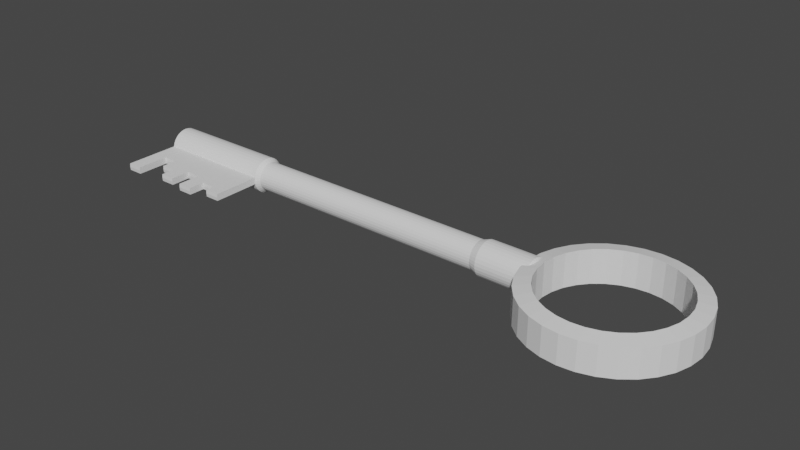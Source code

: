 # Source: key.blend  (saved by Blender 3.4.6; exported with 4.5.12 LTS)
import bpy
from mathutils import Matrix  # noqa: F401  (used for matrix-valued properties, if any)

bpy.ops.wm.read_factory_settings(use_empty=True)
scene = bpy.context.scene
scene.name = 'Scene'

# ---- collections
col_collection = bpy.data.collections.new('Collection'); scene.collection.children.link(col_collection)

# ---- world
world_world = bpy.data.worlds.new('World'); scene.world = world_world
world_world.use_nodes = True; world_world.node_tree.nodes.clear()
_N = world_world.node_tree.nodes; _L = world_world.node_tree.links
n0 = _N.new('ShaderNodeOutputWorld'); n0.name = 'World Output'; n0.location = (300, 300)
n1 = _N.new('ShaderNodeBackground'); n1.name = 'Background'; n1.location = (10, 300)
n1.inputs[0].default_value = (0.05088, 0.05088, 0.05088, 1.0)
_L.new(n1.outputs[0], n0.inputs[0])
n0.is_active_output = True
world_world.color = (0.05088, 0.05088, 0.05088)
world_world.use_sun_shadow = False
world_world.sun_shadow_jitter_overblur = 0.0

# ---- meshes
me_cylinder = bpy.data.meshes.new('Cylinder')
me_cylinder.from_pydata([(0.0, 1.0, -1.0), (0.0, 1.0, 1.0), (0.1951, 0.9808, -1.0), (0.1951, 0.9808, 1.0), (0.3827, 0.9239, -1.0), (0.3827, 0.9239, 1.0), (0.5556, 0.8315, -1.0), (0.5556, 0.8315, 1.0), (0.7071, 0.7071, -1.0), (0.7071, 0.7071, 1.0), (0.8315, 0.5556, -1.0), (0.8315, 0.5556, 1.0), (0.9239, 0.3827, -1.0), (0.9239, 0.3827, 1.0), (0.9808, 0.1951, -1.0), (0.9808, 0.1951, 1.0), (1.0, 0.0, -1.0), (1.0, 0.0, 1.0), (0.9808, -0.1951, -1.0), (0.9808, -0.1951, 1.0), (0.9239, -0.3827, -1.0), (0.9239, -0.3827, 1.0), (0.8315, -0.5556, -1.0), (0.8315, -0.5556, 1.0), (0.7071, -0.7071, -1.0), (0.7071, -0.7071, 1.0), (0.5556, -0.8315, -1.0), (0.5556, -0.8315, 1.0), (0.3827, -0.9239, -1.0), (0.3827, -0.9239, 1.0), (0.1951, -0.9808, -1.0), (0.1951, -0.9808, 1.0), (0.0, -1.0, -1.0), (0.0, -1.0, 1.0), (-0.1951, -0.9808, -1.0), (-0.1951, -0.9808, 1.0), (-0.3827, -0.9239, -1.0), (-0.3827, -0.9239, 1.0), (-0.5556, -0.8315, -1.0), (-0.5556, -0.8315, 1.0), (-0.7071, -0.7071, -1.0), (-0.7071, -0.7071, 1.0), (-0.8315, -0.5556, -1.0), (-0.8315, -0.5556, 1.0), (-0.9239, -0.3827, -1.0), (-0.9239, -0.3827, 1.0), (-0.9808, -0.1951, -1.0), (-0.9808, -0.1951, 1.0), (-1.0, 0.0, -1.0), (-1.0, 0.0, 1.0), (-0.9808, 0.1951, -1.0), (-0.9808, 0.1951, 1.0), (-0.9239, 0.3827, -1.0), (-0.9239, 0.3827, 1.0), (-0.8315, 0.5556, -1.0), (-0.8315, 0.5556, 1.0), (-0.7071, 0.7071, -1.0), (-0.7071, 0.7071, 1.0), (-0.5556, 0.8315, -1.0), (-0.5556, 0.8315, 1.0), (-0.3827, 0.9239, -1.0), (-0.3827, 0.9239, 1.0), (-0.1951, 0.9808, -1.0), (-0.1951, 0.9808, 1.0), (-1.937e-07, 1.0, -11.48), (0.1951, 0.9808, -11.48), (0.3827, 0.9239, -11.48), (0.5556, 0.8315, -11.48), (0.7071, 0.7071, -11.48), (0.8315, 0.5556, -11.48), (0.9239, 0.3827, -11.48), (0.9808, 0.1951, -11.48), (1.0, 0.0, -11.48), (0.9808, -0.1951, -11.48), (0.9239, -0.3827, -11.48), (0.8315, -0.5556, -11.48), (0.7071, -0.7071, -11.48), (0.5556, -0.8315, -11.48), (0.3827, -0.9239, -11.48), (0.1951, -0.9808, -11.48), (-1.937e-07, -1.0, -11.48), (-0.1951, -0.9808, -11.48), (-0.3827, -0.9239, -11.48), (-0.5556, -0.8315, -11.48), (-0.7071, -0.7071, -11.48), (-0.8315, -0.5556, -11.48), (-0.9239, -0.3827, -11.48), (-0.9808, -0.1951, -11.48), (-1.0, 0.0, -11.48), (-0.9808, 0.1951, -11.48), (-0.9239, 0.3827, -11.48), (-0.8315, 0.5556, -11.48), (-0.7071, 0.7071, -11.48), (-0.5556, 0.8315, -11.48), (-0.3827, 0.9239, -11.48), (-0.1951, 0.9808, -11.48), (-2.27e-07, 1.232, -11.75), (0.2403, 1.208, -11.75), (0.4714, 1.138, -11.75), (0.6844, 1.024, -11.75), (0.8711, 0.8711, -11.75), (1.024, 0.6844, -11.75), (1.138, 0.4714, -11.75), (1.208, 0.2403, -11.75), (1.232, 0.0, -11.75), (1.208, -0.2403, -11.75), (1.138, -0.4714, -11.75), (1.024, -0.6844, -11.75), (0.8711, -0.8711, -11.75), (0.6844, -1.024, -11.75), (0.4714, -1.138, -11.75), (0.2403, -1.208, -11.75), (-2.27e-07, -1.232, -11.75), (-0.2403, -1.208, -11.75), (-0.4714, -1.138, -11.75), (-0.6844, -1.024, -11.75), (-0.8711, -0.8711, -11.75), (-1.024, -0.6844, -11.75), (-1.138, -0.4714, -11.75), (-1.208, -0.2403, -11.75), (-1.232, 0.0, -11.75), (-1.208, 0.2403, -11.75), (-1.138, 0.4714, -11.75), (-1.024, 0.6844, -11.75), (-0.8711, 0.8711, -11.75), (-0.6844, 1.024, -11.75), (-0.4714, 1.138, -11.75), (-0.2403, 1.208, -11.75), (-4.356e-07, 1.232, -20.14), (0.2403, 1.208, -20.14), (0.4714, 1.138, -20.14), (0.6844, 1.024, -20.14), (0.8711, 0.8711, -20.14), (1.024, 0.6844, -20.14), (1.138, 0.4714, -20.14), (1.208, 0.2403, -20.14), (1.232, 0.0, -20.14), (1.208, -0.2403, -20.14), (1.138, -0.4714, -20.14), (1.024, -0.6844, -20.14), (0.8711, -0.8711, -20.14), (0.6844, -1.024, -20.14), (0.4714, -1.138, -20.14), (0.2403, -1.208, -20.14), (-4.356e-07, -1.232, -20.14), (-0.2403, -1.208, -20.14), (-0.4714, -1.138, -20.14), (-0.6844, -1.024, -20.14), (-0.8711, -0.8711, -20.14), (-1.024, -0.6844, -20.14), (-1.138, -0.4714, -20.14), (-1.208, -0.2403, -20.14), (-1.232, 0.0, -20.14), (-1.208, 0.2403, -20.14), (-1.138, 0.4714, -20.14), (-1.024, 0.6844, -20.14), (-0.8711, 0.8711, -20.14), (-0.6844, 1.024, -20.14), (-0.4714, 1.138, -20.14), (-0.2403, 1.208, -20.14), (-3.092e-07, 0.6694, -20.68), (0.1306, 0.6566, -20.68), (0.2562, 0.6185, -20.68), (0.3719, 0.5566, -20.68), (0.4734, 0.4734, -20.68), (0.5566, 0.3719, -20.68), (0.6185, 0.2562, -20.68), (0.6566, 0.1306, -20.68), (0.6694, 0.0, -20.68), (0.6566, -0.1306, -20.68), (0.6185, -0.2562, -20.68), (0.5566, -0.3719, -20.68), (0.4734, -0.4734, -20.68), (0.3719, -0.5566, -20.68), (0.2562, -0.6185, -20.68), (0.1306, -0.6566, -20.68), (-3.092e-07, -0.6694, -20.68), (-0.1306, -0.6566, -20.68), (-0.2562, -0.6185, -20.68), (-0.3719, -0.5566, -20.68), (-0.4734, -0.4734, -20.68), (-0.5566, -0.3719, -20.68), (-0.6185, -0.2562, -20.68), (-0.6566, -0.1306, -20.68), (-0.6694, 0.0, -20.68), (-0.6566, 0.1306, -20.68), (-0.6185, 0.2562, -20.68), (-0.5566, 0.3719, -20.68), (-0.4734, 0.4734, -20.68), (-0.3719, 0.5566, -20.68), (-0.2562, 0.6185, -20.68), (-0.1306, 0.6566, -20.68), (0.1951, 0.9808, 6.15), (9.499e-08, 1.0, 6.15), (0.3827, 0.9239, 6.15), (0.5556, 0.8315, 6.15), (0.7071, 0.7071, 6.15), (0.8315, 0.5556, 6.15), (0.9239, 0.3827, 6.15), (0.9808, 0.1951, 6.15), (1.0, 0.0, 6.15), (0.9808, -0.1951, 6.15), (0.9239, -0.3827, 6.15), (0.8315, -0.5556, 6.15), (0.7071, -0.7071, 6.15), (0.5556, -0.8315, 6.15), (0.3827, -0.9239, 6.15), (0.1951, -0.9808, 6.15), (9.499e-08, -1.0, 6.15), (-0.1951, -0.9808, 6.15), (-0.3827, -0.9239, 6.15), (-0.5556, -0.8315, 6.15), (-0.7071, -0.7071, 6.15), (-0.8315, -0.5556, 6.15), (-0.9239, -0.3827, 6.15), (-0.9808, -0.1951, 6.15), (-1.0, 0.0, 6.15), (-0.9808, 0.1951, 6.15), (-0.9239, 0.3827, 6.15), (-0.8315, 0.5556, 6.15), (-0.7071, 0.7071, 6.15), (-0.5556, 0.8315, 6.15), (-0.3827, 0.9239, 6.15), (-0.1951, 0.9808, 6.15), (0.2319, 1.166, 6.686), (4.809e-08, 1.189, 6.686), (0.4549, 1.098, 6.686), (0.6604, 0.9884, 6.686), (0.8406, 0.8406, 6.686), (0.9884, 0.6604, 6.686), (1.098, 0.4549, 6.686), (1.166, 0.2319, 6.686), (1.189, 0.0, 6.686), (1.166, -0.2319, 6.686), (1.098, -0.4549, 6.686), (0.9884, -0.6604, 6.686), (0.8406, -0.8406, 6.686), (0.6604, -0.9884, 6.686), (0.4549, -1.098, 6.686), (0.2319, -1.166, 6.686), (4.809e-08, -1.189, 6.686), (-0.2319, -1.166, 6.686), (-0.4549, -1.098, 6.686), (-0.6604, -0.9884, 6.686), (-0.8406, -0.8406, 6.686), (-0.9884, -0.6604, 6.686), (-1.098, -0.4549, 6.686), (-1.166, -0.2319, 6.686), (-1.189, 0.0, 6.686), (-1.166, 0.2319, 6.686), (-1.098, 0.4549, 6.686), (-0.9884, 0.6604, 6.686), (-0.8406, 0.8406, 6.686), (-0.6604, 0.9884, 6.686), (-0.4549, 1.098, 6.686), (-0.2319, 1.166, 6.686), (0.2349, 1.166, 10.06), (0.003026, 1.189, 10.06), (0.4579, 1.098, 10.06), (0.6634, 0.9884, 10.06), (0.8436, 0.8406, 10.06), (0.9914, 0.6604, 10.06), (1.101, 0.4549, 10.06), (1.169, 0.2319, 10.06), (1.192, 0.0, 10.06), (1.169, -0.2319, 10.06), (1.101, -0.4549, 10.06), (0.9914, -0.6604, 10.06), (0.8436, -0.8406, 10.06), (0.6634, -0.9884, 10.06), (0.4579, -1.098, 10.06), (0.2349, -1.166, 10.06), (0.003026, -1.189, 10.06), (-0.2289, -1.166, 10.06), (-0.4519, -1.098, 10.06), (-0.6574, -0.9884, 10.06), (-0.8375, -0.8406, 10.06), (-0.9854, -0.6604, 10.06), (-1.095, -0.4549, 10.07), (-1.163, -0.2319, 10.07), (-1.186, 0.0, 10.07), (-1.163, 0.2319, 10.07), (-1.095, 0.4549, 10.07), (-0.9854, 0.6604, 10.06), (-0.8375, 0.8406, 10.06), (-0.6574, 0.9884, 10.06), (-0.4519, 1.098, 10.06), (-0.2289, 1.166, 10.06), (0.1082, 0.5592, 10.58), (-0.003025, 0.5702, 10.58), (0.2152, 0.5268, 10.57), (0.3137, 0.4741, 10.57), (0.4001, 0.4032, 10.57), (0.471, 0.3168, 10.57), (0.5237, 0.2182, 10.57), (0.5562, 0.1112, 10.57), (0.5671, 1.241e-07, 10.57), (0.5562, -0.1112, 10.57), (0.5237, -0.2182, 10.57), (0.471, -0.3168, 10.57), (0.4001, -0.4032, 10.57), (0.3137, -0.4741, 10.57), (0.2152, -0.5268, 10.57), (0.1082, -0.5592, 10.58), (-0.003025, -0.5702, 10.58), (-0.1143, -0.5592, 10.58), (-0.2212, -0.5268, 10.58), (-0.3198, -0.4741, 10.58), (-0.4062, -0.4032, 10.58), (-0.4771, -0.3168, 10.58), (-0.5298, -0.2182, 10.58), (-0.5622, -0.1112, 10.58), (-0.5732, 1.241e-07, 10.58), (-0.5622, 0.1112, 10.58), (-0.5298, 0.2182, 10.58), (-0.4771, 0.3168, 10.58), (-0.4062, 0.4032, 10.58), (-0.3198, 0.4741, 10.58), (-0.2212, 0.5268, 10.58), (-0.1143, 0.5592, 10.58), (1.052, 5.602, 15.11), (-0.8844, 5.602, 15.12), (1.058, 5.496, 16.18), (-0.8785, 5.496, 16.2), (1.063, 5.181, 17.22), (-0.8727, 5.181, 17.23), (1.069, 4.67, 18.18), (-0.8674, 4.67, 18.19), (1.073, 3.982, 19.02), (-0.8628, 3.982, 19.03), (1.077, 3.144, 19.7), (-0.859, 3.144, 19.72), (1.08, 2.188, 20.22), (-0.8562, 2.188, 20.23), (1.082, 1.15, 20.53), (-0.8544, 1.15, 20.54), (1.082, 0.07145, 20.64), (-0.8538, 0.07145, 20.65), (1.082, -1.008, 20.53), (-0.8544, -1.008, 20.54), (1.08, -2.045, 20.22), (-0.8562, -2.045, 20.23), (1.077, -3.001, 19.7), (-0.859, -3.001, 19.72), (1.073, -3.84, 19.02), (-0.8628, -3.84, 19.03), (1.069, -4.527, 18.18), (-0.8674, -4.527, 18.19), (1.063, -5.038, 17.22), (-0.8727, -5.038, 17.23), (1.058, -5.353, 16.18), (-0.8785, -5.353, 16.2), (1.052, -5.46, 15.11), (-0.8844, -5.46, 15.12), (1.046, -5.353, 14.03), (-0.8904, -5.353, 14.04), (1.04, -5.038, 12.99), (-0.8962, -5.038, 13.0), (1.035, -4.527, 12.03), (-0.9015, -4.527, 12.04), (1.03, -3.84, 11.2), (-0.9061, -3.84, 11.21), (1.026, -3.001, 10.51), (-0.9099, -3.001, 10.52), (1.023, -2.045, 9.996), (-0.9127, -2.045, 10.01), (1.022, -1.008, 9.681), (-0.9145, -1.008, 9.692), (1.021, 0.07145, 9.575), (-0.9151, 0.07145, 9.586), (1.022, 1.15, 9.681), (-0.9145, 1.15, 9.692), (1.023, 2.188, 9.996), (-0.9127, 2.188, 10.01), (1.026, 3.144, 10.51), (-0.9099, 3.144, 10.52), (1.03, 3.982, 11.2), (-0.9061, 3.982, 11.21), (1.035, 4.67, 12.03), (-0.9015, 4.67, 12.04), (1.04, 5.181, 12.99), (-0.8962, 5.181, 13.0), (1.046, 5.496, 14.03), (-0.8904, 5.496, 14.04), (0.2403, -5.128, -20.14), (-4.356e-07, -5.151, -20.14), (-0.2403, -5.128, -20.14), (-1.232, 0.0, -15.95), (-1.208, -0.2403, -15.95), (1.024, -0.6844, -15.95), (1.138, -0.4714, -15.95), (-1.208, 0.2403, -15.95), (0.8711, -0.8711, -15.95), (-1.138, 0.4714, -15.95), (0.6844, -1.024, -15.95), (-1.024, 0.6844, -15.95), (0.4714, -1.138, -15.95), (0.2403, 1.208, -15.95), (-3.313e-07, 1.232, -15.95), (-0.8711, 0.8711, -15.95), (0.2403, -1.208, -15.95), (0.4714, 1.138, -15.95), (-0.6844, 1.024, -15.95), (0.6844, 1.024, -15.95), (-0.4714, 1.138, -15.95), (-0.2403, -1.208, -15.95), (0.8711, 0.8711, -15.95), (-0.2403, 1.208, -15.95), (-0.4714, -1.138, -15.95), (1.024, 0.6844, -15.95), (-0.6844, -1.024, -15.95), (1.138, 0.4714, -15.95), (-0.8711, -0.8711, -15.95), (1.208, 0.2403, -15.95), (-1.024, -0.6844, -15.95), (1.232, 0.0, -15.95), (-1.138, -0.4714, -15.95), (1.208, -0.2403, -15.95), (-1.232, 0.0, -18.04), (1.024, -0.6844, -18.04), (-1.208, 0.2403, -18.04), (0.8711, -0.8711, -18.04), (-1.138, 0.4714, -18.04), (0.6844, -1.024, -18.04), (-1.024, 0.6844, -18.04), (0.4714, -1.138, -18.04), (0.2403, 1.208, -18.04), (-0.8711, 0.8711, -18.04), (0.2403, -1.208, -18.04), (0.4714, 1.138, -18.04), (-0.6844, 1.024, -18.04), (0.6844, 1.024, -18.04), (-0.4714, 1.138, -18.04), (-0.2403, -1.208, -18.04), (0.8711, 0.8711, -18.04), (-0.2403, 1.208, -18.04), (-0.4714, -1.138, -18.04), (1.024, 0.6844, -18.04), (-0.6844, -1.024, -18.04), (1.138, 0.4714, -18.04), (-0.8711, -0.8711, -18.04), (1.208, 0.2403, -18.04), (-1.024, -0.6844, -18.04), (1.232, 0.0, -18.04), (-1.138, -0.4714, -18.04), (1.208, -0.2403, -18.04), (-1.208, -0.2403, -18.04), (1.138, -0.4714, -18.04), (-3.835e-07, 1.232, -18.04), (-1.232, 0.0, -19.09), (1.024, -0.6844, -19.09), (-1.208, 0.2403, -19.09), (0.8711, -0.8711, -19.09), (-1.138, 0.4714, -19.09), (0.6844, -1.024, -19.09), (-1.024, 0.6844, -19.09), (0.4714, -1.138, -19.09), (0.2403, 1.208, -19.09), (-0.8711, 0.8711, -19.09), (0.2403, -1.208, -19.09), (0.4714, 1.138, -19.09), (-0.6844, 1.024, -19.09), (0.6844, 1.024, -19.09), (-0.4714, 1.138, -19.09), (-0.2403, -1.208, -19.09), (0.8711, 0.8711, -19.09), (-0.2403, 1.208, -19.09), (-0.4714, -1.138, -19.09), (1.024, 0.6844, -19.09), (-0.6844, -1.024, -19.09), (1.138, 0.4714, -19.09), (-0.8711, -0.8711, -19.09), (1.208, 0.2403, -19.09), (-1.024, -0.6844, -19.09), (1.232, 0.0, -19.09), (-1.138, -0.4714, -19.09), (1.208, -0.2403, -19.09), (0.2403, -5.128, -19.09), (-4.095e-07, -5.151, -19.09), (-0.2403, -5.128, -19.09), (-1.208, -0.2403, -19.09), (1.138, -0.4714, -19.09), (-4.095e-07, 1.232, -19.09), (-1.208, -0.2403, -16.99), (1.138, -0.4714, -16.99), (-3.574e-07, 1.232, -16.99), (-1.232, 0.0, -16.99), (1.024, -0.6844, -16.99), (-1.208, 0.2403, -16.99), (0.8711, -0.8711, -16.99), (-1.138, 0.4714, -16.99), (0.6844, -1.024, -16.99), (-1.024, 0.6844, -16.99), (0.4714, -1.138, -16.99), (0.2403, 1.208, -16.99), (-0.8711, 0.8711, -16.99), (0.2403, -1.208, -16.99), (0.4714, 1.138, -16.99), (-0.6844, 1.024, -16.99), (0.6844, 1.024, -16.99), (-0.4714, 1.138, -16.99), (-0.2403, -1.208, -16.99), (0.8711, 0.8711, -16.99), (-0.2403, 1.208, -16.99), (-0.4714, -1.138, -16.99), (1.024, 0.6844, -16.99), (-0.6844, -1.024, -16.99), (1.138, 0.4714, -16.99), (-0.8711, -0.8711, -16.99), (1.208, 0.2403, -16.99), (-1.024, -0.6844, -16.99), (1.232, 0.0, -16.99), (-1.138, -0.4714, -16.99), (1.208, -0.2403, -16.99), (-1.208, -0.2403, -13.85), (1.138, -0.4714, -13.85), (-2.791e-07, 1.232, -13.85), (-1.232, 0.0, -13.85), (1.024, -0.6844, -13.85), (-1.208, 0.2403, -13.85), (0.8711, -0.8711, -13.85), (-1.138, 0.4714, -13.85), (0.6844, -1.024, -13.85), (-1.024, 0.6844, -13.85), (0.4714, -1.138, -13.85), (0.2403, 1.208, -13.85), (-0.8711, 0.8711, -13.85), (0.2403, -1.208, -13.85), (0.4714, 1.138, -13.85), (-0.6844, 1.024, -13.85), (0.6844, 1.024, -13.85), (-0.4714, 1.138, -13.85), (-0.2403, -1.208, -13.85), (0.8711, 0.8711, -13.85), (-0.2403, 1.208, -13.85), (-0.4714, -1.138, -13.85), (1.024, 0.6844, -13.85), (-0.6844, -1.024, -13.85), (1.138, 0.4714, -13.85), (-0.8711, -0.8711, -13.85), (1.208, 0.2403, -13.85), (-1.024, -0.6844, -13.85), (1.232, 0.0, -13.85), (-1.138, -0.4714, -13.85), (1.208, -0.2403, -13.85), (0.2403, -5.128, -13.85), (-2.791e-07, -5.151, -13.85), (-0.2403, -5.128, -13.85), (-1.232, 0.0, -14.9), (1.024, -0.6844, -14.9), (-1.208, 0.2403, -14.9), (0.8711, -0.8711, -14.9), (-1.138, 0.4714, -14.9), (0.6844, -1.024, -14.9), (-1.024, 0.6844, -14.9), (0.4714, -1.138, -14.9), (0.2403, 1.208, -14.9), (-0.8711, 0.8711, -14.9), (0.2403, -1.208, -14.9), (0.4714, 1.138, -14.9), (-0.6844, 1.024, -14.9), (0.6844, 1.024, -14.9), (-0.4714, 1.138, -14.9), (-0.2403, -1.208, -14.9), (0.8711, 0.8711, -14.9), (-0.2403, 1.208, -14.9), (-0.4714, -1.138, -14.9), (1.024, 0.6844, -14.9), (-0.6844, -1.024, -14.9), (1.138, 0.4714, -14.9), (-0.8711, -0.8711, -14.9), (1.208, 0.2403, -14.9), (-1.024, -0.6844, -14.9), (1.232, 0.0, -14.9), (-1.138, -0.4714, -14.9), (1.208, -0.2403, -14.9), (0.2403, -5.128, -14.9), (-3.052e-07, -5.151, -14.9), (-0.2403, -5.128, -14.9), (-1.208, -0.2403, -14.9), (1.138, -0.4714, -14.9), (-3.052e-07, 1.232, -14.9), (-1.208, -0.2403, -12.8), (1.138, -0.4714, -12.8), (-2.531e-07, 1.232, -12.8), (-1.232, 0.0, -12.8), (1.024, -0.6844, -12.8), (-1.208, 0.2403, -12.8), (0.8711, -0.8711, -12.8), (-1.138, 0.4714, -12.8), (0.6844, -1.024, -12.8), (-1.024, 0.6844, -12.8), (0.4714, -1.138, -12.8), (0.2403, 1.208, -12.8), (-0.8711, 0.8711, -12.8), (0.2403, -1.208, -12.8), (0.4714, 1.138, -12.8), (-0.6844, 1.024, -12.8), (0.6844, 1.024, -12.8), (-0.4714, 1.138, -12.8), (-0.2403, -1.208, -12.8), (0.8711, 0.8711, -12.8), (-0.2403, 1.208, -12.8), (-0.4714, -1.138, -12.8), (1.024, 0.6844, -12.8), (-0.6844, -1.024, -12.8), (1.138, 0.4714, -12.8), (-0.8711, -0.8711, -12.8), (1.208, 0.2403, -12.8), (-1.024, -0.6844, -12.8), (1.232, 0.0, -12.8), (-1.138, -0.4714, -12.8), (1.208, -0.2403, -12.8), (0.2403, 1.08, -18.04), (0.2403, -2.84, -18.04), (-0.2403, -2.84, -18.04), (-3.835e-07, -2.863, -18.04), (-0.2403, 1.08, -18.04), (0.2403, 1.08, -19.09), (-0.2403, 1.08, -19.09), (0.2403, -2.84, -19.09), (-4.095e-07, -2.863, -19.09), (-0.2403, -2.84, -19.09), (0.2403, 0.003762, -16.99), (0.2403, 0.003762, -18.04), (-0.2403, 0.003762, -16.99), (-0.2403, 0.003762, -18.04), (0.2403, -3.916, -16.99), (0.2403, -3.916, -18.04), (-3.574e-07, -3.939, -16.99), (-3.835e-07, -3.939, -18.04), (-0.2403, -3.916, -16.99), (-0.2403, -3.916, -18.04), (0.2403, -0.9478, -15.95), (0.2403, -4.867, -15.95), (-0.2403, -4.867, -15.95), (-3.313e-07, -4.891, -15.95), (-0.2403, -0.9478, -15.95), (0.2403, -0.9478, -16.99), (-0.2403, -0.9478, -16.99), (0.2403, -4.867, -16.99), (-3.574e-07, -4.891, -16.99), (-0.2403, -4.867, -16.99), (-3.574e-07, -3.679, -16.99), (0.2403, -3.655, -16.99), (-0.2403, -3.655, -16.99), (0.2403, 0.4378, -14.9), (0.2403, 0.4378, -15.95), (-0.2403, 0.4378, -14.9), (-0.2403, 0.4378, -15.95), (0.2403, -3.482, -14.9), (0.2403, -3.482, -15.95), (-3.052e-07, -3.505, -14.9), (-3.313e-07, -3.505, -15.95), (-0.2403, -3.482, -14.9), (-0.2403, -3.482, -15.95), (-3.313e-07, -3.245, -15.95), (-0.2403, -3.221, -15.95), (0.2403, -3.221, -15.95), (0.2403, -0.6927, -11.75), (-2.27e-07, -0.7163, -11.75), (-0.2403, -0.6927, -11.75), (0.2403, -4.612, -11.75), (-2.27e-07, -4.636, -11.75), (-0.2403, -4.612, -11.75), (0.2403, -0.6927, -12.8), (-0.2403, -0.6927, -12.8), (0.2403, -4.612, -12.8), (-2.531e-07, -4.636, -12.8), (-0.2403, -4.612, -12.8), (-2.531e-07, -4.019, -12.8), (-2.531e-07, -3.503, -12.8), (0.2403, -3.48, -12.8), (0.2403, -3.995, -12.8), (0.2403, -0.07578, -12.8), (0.2403, -0.07578, -13.85), (-0.2403, -0.07578, -12.8), (-0.2403, -0.07578, -13.85), (0.2403, -3.995, -13.85), (-2.791e-07, -4.019, -13.85), (-0.2403, -3.995, -12.8), (-0.2403, -3.995, -13.85), (-0.2403, -3.48, -12.8), (1.247, 4.545, 15.1), (1.252, 4.459, 15.98), (1.256, 4.204, 16.82), (1.261, 3.791, 17.59), (1.265, 3.235, 18.27), (1.268, 2.557, 18.82), (1.27, 1.783, 19.24), (1.271, 0.9442, 19.49), (1.272, 0.07145, 19.58), (1.271, -0.8013, 19.49), (1.27, -1.64, 19.24), (1.268, -2.414, 18.82), (1.265, -3.092, 18.27), (1.261, -3.648, 17.59), (1.256, -4.061, 16.82), (1.252, -4.316, 15.98), (1.247, -4.402, 15.1), (1.242, -4.316, 14.23), (1.238, -4.061, 13.39), (1.233, -3.648, 12.62), (1.229, -3.092, 11.94), (1.226, -2.414, 11.39), (1.224, -1.64, 10.97), (1.223, -0.8013, 10.72), (1.222, 0.07145, 10.63), (1.223, 0.9442, 10.72), (1.224, 1.783, 10.97), (1.226, 2.557, 11.39), (1.229, 3.235, 11.94), (1.233, 3.791, 12.62), (1.238, 4.204, 13.39), (1.242, 4.459, 14.23), (-1.075, 4.459, 15.99), (-1.08, 4.545, 15.12), (-1.07, 4.204, 16.83), (-1.066, 3.791, 17.6), (-1.062, 3.235, 18.28), (-1.059, 2.557, 18.84), (-1.057, 1.783, 19.25), (-1.055, 0.9442, 19.51), (-1.055, 0.07145, 19.59), (-1.055, -0.8013, 19.51), (-1.057, -1.64, 19.25), (-1.059, -2.414, 18.84), (-1.062, -3.092, 18.28), (-1.066, -3.648, 17.6), (-1.07, -4.061, 16.83), (-1.075, -4.316, 15.99), (-1.08, -4.402, 15.12), (-1.085, -4.316, 14.25), (-1.089, -4.061, 13.41), (-1.093, -3.648, 12.63), (-1.097, -3.092, 11.95), (-1.1, -2.414, 11.4), (-1.103, -1.64, 10.98), (-1.104, -0.8013, 10.73), (-1.104, 0.07145, 10.64), (-1.104, 0.9442, 10.73), (-1.103, 1.783, 10.98), (-1.1, 2.557, 11.4), (-1.097, 3.235, 11.95), (-1.093, 3.791, 12.63), (-1.089, 4.204, 13.41), (-1.085, 4.459, 14.25)], [], [(0, 1, 3, 2), (2, 3, 5, 4), (4, 5, 7, 6), (6, 7, 9, 8), (8, 9, 11, 10), (10, 11, 13, 12), (12, 13, 15, 14), (14, 15, 17, 16), (16, 17, 19, 18), (18, 19, 21, 20), (20, 21, 23, 22), (22, 23, 25, 24), (24, 25, 27, 26), (26, 27, 29, 28), (28, 29, 31, 30), (30, 31, 33, 32), (32, 33, 35, 34), (34, 35, 37, 36), (36, 37, 39, 38), (38, 39, 41, 40), (40, 41, 43, 42), (42, 43, 45, 44), (44, 45, 47, 46), (46, 47, 49, 48), (48, 49, 51, 50), (50, 51, 53, 52), (52, 53, 55, 54), (54, 55, 57, 56), (56, 57, 59, 58), (58, 59, 61, 60), (61, 59, 221, 222), (60, 61, 63, 62), (62, 63, 1, 0), (12, 14, 71, 70), (67, 68, 100, 99), (30, 32, 80, 79), (48, 50, 89, 88), (4, 6, 67, 66), (22, 24, 76, 75), (40, 42, 85, 84), (58, 60, 94, 93), (14, 16, 72, 71), (32, 34, 81, 80), (50, 52, 90, 89), (6, 8, 68, 67), (24, 26, 77, 76), (42, 44, 86, 85), (60, 62, 95, 94), (16, 18, 73, 72), (34, 36, 82, 81), (52, 54, 91, 90), (8, 10, 69, 68), (26, 28, 78, 77), (44, 46, 87, 86), (0, 2, 65, 64), (62, 0, 64, 95), (18, 20, 74, 73), (36, 38, 83, 82), (54, 56, 92, 91), (10, 12, 70, 69), (28, 30, 79, 78), (46, 48, 88, 87), (2, 4, 66, 65), (20, 22, 75, 74), (38, 40, 84, 83), (56, 58, 93, 92), (480, 449, 152, 151), (94, 95, 127, 126), (81, 82, 114, 113), (68, 69, 101, 100), (95, 64, 96, 127), (82, 83, 115, 114), (69, 70, 102, 101), (83, 84, 116, 115), (70, 71, 103, 102), (84, 85, 117, 116), (71, 72, 104, 103), (85, 86, 118, 117), (72, 73, 105, 104), (86, 87, 119, 118), (73, 74, 106, 105), (87, 88, 120, 119), (74, 75, 107, 106), (88, 89, 121, 120), (75, 76, 108, 107), (89, 90, 122, 121), (76, 77, 109, 108), (90, 91, 123, 122), (77, 78, 110, 109), (64, 65, 97, 96), (91, 92, 124, 123), (78, 79, 111, 110), (65, 66, 98, 97), (92, 93, 125, 124), (79, 80, 112, 111), (66, 67, 99, 98), (93, 94, 126, 125), (80, 81, 113, 112), (154, 155, 187, 186), (481, 450, 139, 138), (449, 451, 153, 152), (450, 452, 140, 139), (451, 453, 154, 153), (452, 454, 141, 140), (453, 455, 155, 154), (454, 456, 142, 141), (482, 457, 129, 128), (455, 458, 156, 155), (456, 459, 143, 142), (457, 460, 130, 129), (458, 461, 157, 156), (464, 145, 386, 479), (460, 462, 131, 130), (461, 463, 158, 157), (144, 143, 384, 385), (462, 465, 132, 131), (463, 466, 159, 158), (464, 467, 146, 145), (465, 468, 133, 132), (466, 482, 128, 159), (467, 469, 147, 146), (468, 470, 134, 133), (469, 471, 148, 147), (470, 472, 135, 134), (471, 473, 149, 148), (472, 474, 136, 135), (473, 475, 150, 149), (474, 476, 137, 136), (475, 480, 151, 150), (476, 481, 138, 137), (160, 161, 162, 163, 164, 165, 166, 167, 168, 169, 170, 171, 172, 173, 174, 175, 176, 177, 178, 179, 180, 181, 182, 183, 184, 185, 186, 187, 188, 189, 190, 191), (141, 142, 174, 173), (128, 129, 161, 160), (155, 156, 188, 187), (142, 143, 175, 174), (129, 130, 162, 161), (156, 157, 189, 188), (143, 144, 176, 175), (130, 131, 163, 162), (157, 158, 190, 189), (144, 145, 177, 176), (131, 132, 164, 163), (158, 159, 191, 190), (145, 146, 178, 177), (132, 133, 165, 164), (159, 128, 160, 191), (146, 147, 179, 178), (133, 134, 166, 165), (147, 148, 180, 179), (134, 135, 167, 166), (148, 149, 181, 180), (135, 136, 168, 167), (149, 150, 182, 181), (136, 137, 169, 168), (150, 151, 183, 182), (137, 138, 170, 169), (151, 152, 184, 183), (138, 139, 171, 170), (152, 153, 185, 184), (139, 140, 172, 171), (153, 154, 186, 185), (140, 141, 173, 172), (198, 197, 229, 230), (17, 15, 199, 200), (35, 33, 208, 209), (53, 51, 217, 218), (9, 7, 195, 196), (27, 25, 204, 205), (45, 43, 213, 214), (63, 61, 222, 223), (19, 17, 200, 201), (37, 35, 209, 210), (55, 53, 218, 219), (11, 9, 196, 197), (29, 27, 205, 206), (47, 45, 214, 215), (3, 1, 193, 192), (1, 63, 223, 193), (21, 19, 201, 202), (39, 37, 210, 211), (57, 55, 219, 220), (13, 11, 197, 198), (31, 29, 206, 207), (49, 47, 215, 216), (5, 3, 192, 194), (23, 21, 202, 203), (41, 39, 211, 212), (59, 57, 220, 221), (15, 13, 198, 199), (33, 31, 207, 208), (51, 49, 216, 217), (7, 5, 194, 195), (25, 23, 203, 204), (43, 41, 212, 213), (233, 232, 264, 265), (212, 211, 243, 244), (199, 198, 230, 231), (213, 212, 244, 245), (200, 199, 231, 232), (214, 213, 245, 246), (201, 200, 232, 233), (215, 214, 246, 247), (202, 201, 233, 234), (216, 215, 247, 248), (203, 202, 234, 235), (217, 216, 248, 249), (204, 203, 235, 236), (218, 217, 249, 250), (205, 204, 236, 237), (219, 218, 250, 251), (206, 205, 237, 238), (192, 193, 225, 224), (220, 219, 251, 252), (207, 206, 238, 239), (194, 192, 224, 226), (221, 220, 252, 253), (208, 207, 239, 240), (195, 194, 226, 227), (222, 221, 253, 254), (209, 208, 240, 241), (196, 195, 227, 228), (223, 222, 254, 255), (210, 209, 241, 242), (197, 196, 228, 229), (193, 223, 255, 225), (211, 210, 242, 243), (268, 267, 299, 300), (247, 246, 278, 279), (234, 233, 265, 266), (248, 247, 279, 280), (235, 234, 266, 267), (249, 248, 280, 281), (236, 235, 267, 268), (250, 249, 281, 282), (237, 236, 268, 269), (251, 250, 282, 283), (238, 237, 269, 270), (224, 225, 257, 256), (252, 251, 283, 284), (239, 238, 270, 271), (226, 224, 256, 258), (253, 252, 284, 285), (240, 239, 271, 272), (227, 226, 258, 259), (254, 253, 285, 286), (241, 240, 272, 273), (228, 227, 259, 260), (255, 254, 286, 287), (242, 241, 273, 274), (229, 228, 260, 261), (225, 255, 287, 257), (243, 242, 274, 275), (230, 229, 261, 262), (244, 243, 275, 276), (231, 230, 262, 263), (245, 244, 276, 277), (232, 231, 263, 264), (246, 245, 277, 278), (288, 289, 319, 318, 317, 316, 315, 314, 313, 312, 311, 310, 309, 308, 307, 306, 305, 304, 303, 302, 301, 300, 299, 298, 297, 296, 295, 294, 293, 292, 291, 290), (282, 281, 313, 314), (269, 268, 300, 301), (283, 282, 314, 315), (270, 269, 301, 302), (256, 257, 289, 288), (284, 283, 315, 316), (271, 270, 302, 303), (258, 256, 288, 290), (285, 284, 316, 317), (272, 271, 303, 304), (259, 258, 290, 291), (286, 285, 317, 318), (273, 272, 304, 305), (260, 259, 291, 292), (287, 286, 318, 319), (274, 273, 305, 306), (261, 260, 292, 293), (257, 287, 319, 289), (275, 274, 306, 307), (262, 261, 293, 294), (276, 275, 307, 308), (263, 262, 294, 295), (277, 276, 308, 309), (264, 263, 295, 296), (278, 277, 309, 310), (265, 264, 296, 297), (279, 278, 310, 311), (266, 265, 297, 298), (280, 279, 311, 312), (267, 266, 298, 299), (281, 280, 312, 313), (320, 321, 323, 322), (322, 323, 325, 324), (324, 325, 327, 326), (326, 327, 329, 328), (328, 329, 331, 330), (330, 331, 333, 332), (332, 333, 335, 334), (334, 335, 337, 336), (336, 337, 339, 338), (338, 339, 341, 340), (340, 341, 343, 342), (342, 343, 345, 344), (344, 345, 347, 346), (346, 347, 349, 348), (348, 349, 351, 350), (350, 351, 353, 352), (352, 353, 355, 354), (354, 355, 357, 356), (356, 357, 359, 358), (358, 359, 361, 360), (360, 361, 363, 362), (362, 363, 365, 364), (364, 365, 367, 366), (366, 367, 369, 368), (368, 369, 371, 370), (370, 371, 373, 372), (372, 373, 375, 374), (374, 375, 377, 376), (376, 377, 379, 378), (378, 379, 381, 380), (325, 323, 715, 717), (380, 381, 383, 382), (382, 383, 321, 320), (358, 360, 703, 702), (477, 478, 385, 384), (478, 479, 386, 385), (111, 112, 660, 659), (145, 144, 385, 386), (636, 634, 658, 656), (577, 578, 654, 652), (575, 580, 390, 417), (574, 579, 388, 416), (573, 575, 417, 415), (572, 574, 416, 414), (571, 573, 415, 413), (570, 572, 414, 412), (569, 571, 413, 411), (568, 570, 412, 410), (567, 569, 411, 409), (566, 568, 410, 408), (565, 581, 398, 407), (564, 567, 409, 406), (563, 566, 408, 405), (562, 565, 407, 404), (561, 564, 406, 403), (560, 562, 404, 402), (559, 561, 403, 401), (557, 560, 402, 399), (556, 559, 401, 397), (555, 558, 400, 396), (554, 557, 399, 395), (581, 556, 397, 398), (553, 555, 396, 394), (552, 554, 395, 393), (551, 553, 394, 392), (550, 552, 393, 391), (549, 551, 392, 389), (548, 550, 391, 387), (580, 549, 389, 390), (579, 548, 387, 388), (400, 558, 646, 647), (513, 484, 447, 445), (512, 483, 446, 444), (511, 513, 445, 443), (510, 512, 444, 442), (509, 511, 443, 441), (508, 510, 442, 440), (507, 509, 441, 439), (506, 508, 440, 438), (505, 507, 439, 437), (504, 506, 438, 436), (503, 485, 448, 435), (502, 505, 437, 434), (501, 504, 436, 433), (500, 503, 435, 432), (499, 502, 434, 431), (498, 500, 432, 430), (497, 499, 431, 429), (495, 498, 430, 427), (494, 497, 429, 426), (493, 496, 428, 425), (492, 495, 427, 424), (485, 494, 426, 448), (491, 493, 425, 423), (490, 492, 424, 422), (489, 491, 423, 421), (488, 490, 422, 420), (487, 489, 421, 419), (486, 488, 420, 418), (484, 487, 419, 447), (483, 486, 418, 446), (143, 459, 477, 384), (477, 459, 618, 620), (445, 447, 481, 476), (444, 446, 480, 475), (443, 445, 476, 474), (442, 444, 475, 473), (441, 443, 474, 472), (440, 442, 473, 471), (439, 441, 472, 470), (438, 440, 471, 469), (437, 439, 470, 468), (436, 438, 469, 467), (435, 448, 482, 466), (434, 437, 468, 465), (433, 436, 467, 464), (432, 435, 466, 463), (431, 434, 465, 462), (430, 432, 463, 461), (429, 431, 462, 460), (459, 428, 613, 618), (427, 430, 461, 458), (426, 429, 460, 457), (425, 428, 459, 456), (424, 427, 458, 455), (448, 426, 457, 482), (423, 425, 456, 454), (422, 424, 455, 453), (421, 423, 454, 452), (420, 422, 453, 451), (419, 421, 452, 450), (418, 420, 451, 449), (447, 419, 450, 481), (446, 418, 449, 480), (388, 387, 486, 483), (390, 389, 487, 484), (387, 391, 488, 486), (389, 392, 489, 487), (391, 393, 490, 488), (392, 394, 491, 489), (393, 395, 492, 490), (394, 396, 493, 491), (398, 397, 494, 485), (395, 399, 495, 492), (396, 400, 496, 493), (397, 401, 497, 494), (399, 402, 498, 495), (405, 501, 639, 637), (401, 403, 499, 497), (402, 404, 500, 498), (403, 406, 502, 499), (404, 407, 503, 500), (405, 408, 504, 501), (406, 409, 505, 502), (407, 398, 485, 503), (408, 410, 506, 504), (409, 411, 507, 505), (410, 412, 508, 506), (411, 413, 509, 507), (412, 414, 510, 508), (413, 415, 511, 509), (414, 416, 512, 510), (415, 417, 513, 511), (416, 388, 483, 512), (417, 390, 484, 513), (629, 627, 644, 643), (428, 496, 623, 624), (582, 585, 517, 514), (583, 586, 518, 515), (585, 587, 519, 517), (586, 588, 520, 518), (587, 589, 521, 519), (588, 590, 522, 520), (589, 591, 523, 521), (590, 592, 524, 522), (584, 593, 525, 516), (591, 594, 526, 523), (592, 595, 527, 524), (593, 596, 528, 525), (594, 597, 529, 526), (596, 598, 530, 528), (597, 599, 531, 529), (598, 601, 533, 530), (599, 602, 534, 531), (600, 603, 535, 532), (601, 604, 536, 533), (602, 584, 516, 534), (603, 605, 537, 535), (604, 606, 538, 536), (605, 607, 539, 537), (606, 608, 540, 538), (607, 609, 541, 539), (608, 610, 542, 540), (609, 611, 543, 541), (610, 612, 544, 542), (611, 582, 514, 543), (612, 583, 515, 544), (547, 546, 679, 681), (558, 527, 545, 576), (635, 636, 656, 657), (514, 517, 548, 579), (515, 518, 549, 580), (517, 519, 550, 548), (518, 520, 551, 549), (519, 521, 552, 550), (520, 522, 553, 551), (521, 523, 554, 552), (522, 524, 555, 553), (516, 525, 556, 581), (523, 526, 557, 554), (524, 527, 558, 555), (525, 528, 559, 556), (526, 529, 560, 557), (532, 563, 578, 547), (528, 530, 561, 559), (529, 531, 562, 560), (530, 533, 564, 561), (531, 534, 565, 562), (532, 535, 566, 563), (533, 536, 567, 564), (534, 516, 581, 565), (535, 537, 568, 566), (536, 538, 569, 567), (537, 539, 570, 568), (538, 540, 571, 569), (539, 541, 572, 570), (540, 542, 573, 571), (541, 543, 574, 572), (542, 544, 575, 573), (543, 514, 579, 574), (544, 515, 580, 575), (545, 546, 577, 576), (546, 547, 578, 577), (113, 600, 666, 661), (112, 113, 661, 660), (105, 106, 583, 612), (118, 119, 582, 611), (104, 105, 612, 610), (117, 118, 611, 609), (103, 104, 610, 608), (116, 117, 609, 607), (102, 103, 608, 606), (115, 116, 607, 605), (101, 102, 606, 604), (114, 115, 605, 603), (127, 96, 584, 602), (100, 101, 604, 601), (113, 114, 603, 600), (126, 127, 602, 599), (99, 100, 601, 598), (125, 126, 599, 597), (98, 99, 598, 596), (124, 125, 597, 594), (97, 98, 596, 593), (110, 111, 595, 592), (123, 124, 594, 591), (96, 97, 593, 584), (109, 110, 592, 590), (122, 123, 591, 589), (108, 109, 590, 588), (121, 122, 589, 587), (107, 108, 588, 586), (120, 121, 587, 585), (106, 107, 586, 583), (119, 120, 585, 582), (618, 613, 614, 620), (616, 615, 622, 621), (614, 616, 621, 620), (617, 619, 622, 615), (479, 478, 621, 622), (433, 464, 619, 617), (478, 477, 620, 621), (464, 479, 622, 619), (629, 631, 632, 630), (627, 629, 630, 628), (625, 626, 632, 631), (624, 623, 627, 628), (501, 433, 626, 625), (576, 577, 652, 650), (632, 626, 624, 628), (638, 633, 634, 640), (640, 641, 643, 644), (637, 639, 642, 635), (634, 636, 641, 640), (636, 635, 642, 641), (641, 642, 645, 643), (631, 629, 643, 645), (496, 400, 633, 638), (652, 654, 655, 653), (650, 652, 653, 651), (648, 649, 655, 654), (651, 653, 656, 658), (647, 646, 650, 651), (653, 655, 657, 656), (558, 576, 650, 646), (563, 405, 649, 648), (578, 563, 648, 654), (660, 661, 664, 663), (665, 659, 662, 667), (659, 660, 663, 662), (663, 664, 669, 668), (662, 663, 668, 667), (661, 666, 669, 664), (600, 532, 677, 676), (595, 111, 659, 665), (680, 670, 671, 682), (676, 677, 681, 680), (673, 670, 679, 678), (670, 680, 681, 679), (675, 674, 673, 678), (670, 673, 672, 671), (545, 527, 675, 678), (668, 669, 682, 671), (527, 595, 674, 675), (532, 547, 681, 677), (667, 668, 671, 672), (546, 545, 678, 679), (737, 736, 704, 705), (376, 378, 712, 711), (332, 334, 690, 689), (350, 352, 699, 698), (368, 370, 708, 707), (324, 326, 686, 685), (342, 344, 695, 694), (360, 362, 704, 703), (378, 380, 713, 712), (334, 336, 691, 690), (352, 354, 700, 699), (370, 372, 709, 708), (326, 328, 687, 686), (344, 346, 696, 695), (362, 364, 705, 704), (380, 382, 714, 713), (336, 338, 692, 691), (354, 356, 701, 700), (372, 374, 710, 709), (328, 330, 688, 687), (346, 348, 697, 696), (364, 366, 706, 705), (320, 322, 684, 683), (382, 320, 683, 714), (338, 340, 693, 692), (356, 358, 702, 701), (374, 376, 711, 710), (330, 332, 689, 688), (348, 350, 698, 697), (366, 368, 707, 706), (322, 324, 685, 684), (340, 342, 694, 693), (738, 737, 705, 706), (343, 341, 725, 726), (361, 359, 734, 735), (379, 377, 743, 744), (335, 333, 721, 722), (353, 351, 730, 731), (371, 369, 739, 740), (327, 325, 717, 718), (345, 343, 726, 727), (363, 361, 735, 736), (381, 379, 744, 745), (337, 335, 722, 723), (355, 353, 731, 732), (373, 371, 740, 741), (329, 327, 718, 719), (347, 345, 727, 728), (365, 363, 736, 737), (383, 381, 745, 746), (339, 337, 723, 724), (357, 355, 732, 733), (375, 373, 741, 742), (331, 329, 719, 720), (349, 347, 728, 729), (367, 365, 737, 738), (323, 321, 716, 715), (321, 383, 746, 716), (341, 339, 724, 725), (359, 357, 733, 734), (377, 375, 742, 743), (333, 331, 720, 721), (351, 349, 729, 730), (369, 367, 738, 739), (739, 738, 706, 707), (740, 739, 707, 708), (741, 740, 708, 709), (742, 741, 709, 710), (743, 742, 710, 711), (744, 743, 711, 712), (745, 744, 712, 713), (746, 745, 713, 714), (716, 746, 714, 683), (715, 716, 683, 684), (717, 715, 684, 685), (718, 717, 685, 686), (719, 718, 686, 687), (720, 719, 687, 688), (722, 721, 689, 690), (721, 720, 688, 689), (727, 726, 694, 695), (726, 725, 693, 694), (725, 724, 692, 693), (724, 723, 691, 692), (723, 722, 690, 691), (736, 735, 703, 704), (735, 734, 702, 703), (734, 733, 701, 702), (733, 732, 700, 701), (732, 731, 699, 700), (731, 730, 698, 699), (730, 729, 697, 698), (729, 728, 696, 697), (728, 727, 695, 696)])
_uv = me_cylinder.uv_layers.new(name='UVMap')
_uv.uv.foreach_set('vector', [1.0, 0.5, 1.0, 1.0, 0.9688, 1.0, 0.9688, 0.5, 0.9688, 0.5, 0.9688, 1.0, 0.9375, 1.0, 0.9375, 0.5, 0.9375, 0.5, 0.9375, 1.0, 0.9062, 1.0, 0.9062, 0.5, 0.9062, 0.5, 0.9062, 1.0, 0.875, 1.0, 0.875, 0.5, 0.875, 0.5, 0.875, 1.0, 0.8438, 1.0, 0.8438, 0.5, 0.8438, 0.5, 0.8438, 1.0, 0.8125, 1.0, 0.8125, 0.5, 0.8125, 0.5, 0.8125, 1.0, 0.7812, 1.0, 0.7812, 0.5, 0.7812, 0.5, 0.7812, 1.0, 0.75, 1.0, 0.75, 0.5, 0.75, 0.5, 0.75, 1.0, 0.7188, 1.0, 0.7188, 0.5, 0.7188, 0.5, 0.7188, 1.0, 0.6875, 1.0, 0.6875, 0.5, 0.6875, 0.5, 0.6875, 1.0, 0.6562, 1.0, 0.6562, 0.5, 0.6562, 0.5, 0.6562, 1.0, 0.625, 1.0, 0.625, 0.5, 0.625, 0.5, 0.625, 1.0, 0.5938, 1.0, 0.5938, 0.5, 0.5938, 0.5, 0.5938, 1.0, 0.5625, 1.0, 0.5625, 0.5, 0.5625, 0.5, 0.5625, 1.0, 0.5312, 1.0, 0.5312, 0.5, 0.5312, 0.5, 0.5312, 1.0, 0.5, 1.0, 0.5, 0.5, 0.5, 0.5, 0.5, 1.0, 0.4688, 1.0, 0.4688, 0.5, 0.4688, 0.5, 0.4688, 1.0, 0.4375, 1.0, 0.4375, 0.5, 0.4375, 0.5, 0.4375, 1.0, 0.4062, 1.0, 0.4062, 0.5, 0.4062, 0.5, 0.4062, 1.0, 0.375, 1.0, 0.375, 0.5, 0.375, 0.5, 0.375, 1.0, 0.3438, 1.0, 0.3438, 0.5, 0.3438, 0.5, 0.3438, 1.0, 0.3125, 1.0, 0.3125, 0.5, 0.3125, 0.5, 0.3125, 1.0, 0.2812, 1.0, 0.2812, 0.5, 0.2812, 0.5, 0.2812, 1.0, 0.25, 1.0, 0.25, 0.5, 0.25, 0.5, 0.25, 1.0, 0.2188, 1.0, 0.2188, 0.5, 0.2188, 0.5, 0.2188, 1.0, 0.1875, 1.0, 0.1875, 0.5, 0.1875, 0.5, 0.1875, 1.0, 0.1562, 1.0, 0.1562, 0.5, 0.1562, 0.5, 0.1562, 1.0, 0.125, 1.0, 0.125, 0.5, 0.125, 0.5, 0.125, 1.0, 0.09375, 1.0, 0.09375, 0.5, 0.09375, 0.5, 0.09375, 1.0, 0.0625, 1.0, 0.0625, 0.5, 0.0625, 1.0, 0.09375, 1.0, 0.09375, 1.0, 0.0625, 1.0, 0.0625, 0.5, 0.0625, 1.0, 0.03125, 1.0, 0.03125, 0.5, 0.03125, 0.5, 0.03125, 1.0, 0.0, 1.0, 0.0, 0.5, 0.8125, 0.5, 0.7812, 0.5, 0.7812, 0.5, 0.8125, 0.5, 0.9062, 0.5, 0.875, 0.5, 0.875, 0.5, 0.9062, 0.5, 0.5312, 0.5, 0.5, 0.5, 0.5, 0.5, 0.5312, 0.5, 0.25, 0.5, 0.2188, 0.5, 0.2188, 0.5, 0.25, 0.5, 0.9375, 0.5, 0.9062, 0.5, 0.9062, 0.5, 0.9375, 0.5, 0.6562, 0.5, 0.625, 0.5, 0.625, 0.5, 0.6562, 0.5, 0.375, 0.5, 0.3438, 0.5, 0.3438, 0.5, 0.375, 0.5, 0.09375, 0.5, 0.0625, 0.5, 0.0625, 0.5, 0.09375, 0.5, 0.7812, 0.5, 0.75, 0.5, 0.75, 0.5, 0.7812, 0.5, 0.5, 0.5, 0.4688, 0.5, 0.4688, 0.5, 0.5, 0.5, 0.2188, 0.5, 0.1875, 0.5, 0.1875, 0.5, 0.2188, 0.5, 0.9062, 0.5, 0.875, 0.5, 0.875, 0.5, 0.9062, 0.5, 0.625, 0.5, 0.5938, 0.5, 0.5938, 0.5, 0.625, 0.5, 0.3438, 0.5, 0.3125, 0.5, 0.3125, 0.5, 0.3438, 0.5, 0.0625, 0.5, 0.03125, 0.5, 0.03125, 0.5, 0.0625, 0.5, 0.75, 0.5, 0.7188, 0.5, 0.7188, 0.5, 0.75, 0.5, 0.4688, 0.5, 0.4375, 0.5, 0.4375, 0.5, 0.4688, 0.5, 0.1875, 0.5, 0.1562, 0.5, 0.1562, 0.5, 0.1875, 0.5, 0.875, 0.5, 0.8438, 0.5, 0.8438, 0.5, 0.875, 0.5, 0.5938, 0.5, 0.5625, 0.5, 0.5625, 0.5, 0.5938, 0.5, 0.3125, 0.5, 0.2812, 0.5, 0.2812, 0.5, 0.3125, 0.5, 1.0, 0.5, 0.9688, 0.5, 0.9688, 0.5, 1.0, 0.5, 0.03125, 0.5, 0.0, 0.5, 0.0, 0.5, 0.03125, 0.5, 0.7188, 0.5, 0.6875, 0.5, 0.6875, 0.5, 0.7188, 0.5, 0.4375, 0.5, 0.4062, 0.5, 0.4062, 0.5, 0.4375, 0.5, 0.1562, 0.5, 0.125, 0.5, 0.125, 0.5, 0.1562, 0.5, 0.8438, 0.5, 0.8125, 0.5, 0.8125, 0.5, 0.8438, 0.5, 0.5625, 0.5, 0.5312, 0.5, 0.5312, 0.5, 0.5625, 0.5, 0.2812, 0.5, 0.25, 0.5, 0.25, 0.5, 0.2812, 0.5, 0.9688, 0.5, 0.9375, 0.5, 0.9375, 0.5, 0.9688, 0.5, 0.6875, 0.5, 0.6562, 0.5, 0.6562, 0.5, 0.6875, 0.5, 0.4062, 0.5, 0.375, 0.5, 0.375, 0.5, 0.4062, 0.5, 0.125, 0.5, 0.09375, 0.5, 0.09375, 0.5, 0.125, 0.5, 0.2812, 0.5, 0.25, 0.5, 0.25, 0.5, 0.2812, 0.5, 0.0625, 0.5, 0.03125, 0.5, 0.03125, 0.5, 0.0625, 0.5, 0.4688, 0.5, 0.4375, 0.5, 0.4375, 0.5, 0.4688, 0.5, 0.875, 0.5, 0.8438, 0.5, 0.8438, 0.5, 0.875, 0.5, 0.03125, 0.5, 0.0, 0.5, 0.0, 0.5, 0.03125, 0.5, 0.4375, 0.5, 0.4062, 0.5, 0.4062, 0.5, 0.4375, 0.5, 0.8438, 0.5, 0.8125, 0.5, 0.8125, 0.5, 0.8438, 0.5, 0.4062, 0.5, 0.375, 0.5, 0.375, 0.5, 0.4062, 0.5, 0.8125, 0.5, 0.7812, 0.5, 0.7812, 0.5, 0.8125, 0.5, 0.375, 0.5, 0.3438, 0.5, 0.3438, 0.5, 0.375, 0.5, 0.7812, 0.5, 0.75, 0.5, 0.75, 0.5, 0.7812, 0.5, 0.3438, 0.5, 0.3125, 0.5, 0.3125, 0.5, 0.3438, 0.5, 0.75, 0.5, 0.7188, 0.5, 0.7188, 0.5, 0.75, 0.5, 0.3125, 0.5, 0.2812, 0.5, 0.2812, 0.5, 0.3125, 0.5, 0.7188, 0.5, 0.6875, 0.5, 0.6875, 0.5, 0.7188, 0.5, 0.2812, 0.5, 0.25, 0.5, 0.25, 0.5, 0.2812, 0.5, 0.6875, 0.5, 0.6562, 0.5, 0.6562, 0.5, 0.6875, 0.5, 0.25, 0.5, 0.2188, 0.5, 0.2188, 0.5, 0.25, 0.5, 0.6562, 0.5, 0.625, 0.5, 0.625, 0.5, 0.6562, 0.5, 0.2188, 0.5, 0.1875, 0.5, 0.1875, 0.5, 0.2188, 0.5, 0.625, 0.5, 0.5938, 0.5, 0.5938, 0.5, 0.625, 0.5, 0.1875, 0.5, 0.1562, 0.5, 0.1562, 0.5, 0.1875, 0.5, 0.5938, 0.5, 0.5625, 0.5, 0.5625, 0.5, 0.5938, 0.5, 1.0, 0.5, 0.9688, 0.5, 0.9688, 0.5, 1.0, 0.5, 0.1562, 0.5, 0.125, 0.5, 0.125, 0.5, 0.1562, 0.5, 0.5625, 0.5, 0.5312, 0.5, 0.5312, 0.5, 0.5625, 0.5, 0.9688, 0.5, 0.9375, 0.5, 0.9375, 0.5, 0.9688, 0.5, 0.125, 0.5, 0.09375, 0.5, 0.09375, 0.5, 0.125, 0.5, 0.5312, 0.5, 0.5, 0.5, 0.5, 0.5, 0.5312, 0.5, 0.9375, 0.5, 0.9062, 0.5, 0.9062, 0.5, 0.9375, 0.5, 0.09375, 0.5, 0.0625, 0.5, 0.0625, 0.5, 0.09375, 0.5, 0.5, 0.5, 0.4688, 0.5, 0.4688, 0.5, 0.5, 0.5, 0.1875, 0.5, 0.1562, 0.5, 0.1562, 0.5, 0.1875, 0.5, 0.6875, 0.5, 0.6562, 0.5, 0.6562, 0.5, 0.6875, 0.5, 0.25, 0.5, 0.2188, 0.5, 0.2188, 0.5, 0.25, 0.5, 0.6562, 0.5, 0.625, 0.5, 0.625, 0.5, 0.6562, 0.5, 0.2188, 0.5, 0.1875, 0.5, 0.1875, 0.5, 0.2188, 0.5, 0.625, 0.5, 0.5937, 0.5, 0.5938, 0.5, 0.625, 0.5, 0.1875, 0.5, 0.1562, 0.5, 0.1562, 0.5, 0.1875, 0.5, 0.5937, 0.5, 0.5625, 0.5, 0.5625, 0.5, 0.5938, 0.5, 1.0, 0.5, 0.9688, 0.5, 0.9688, 0.5, 1.0, 0.5, 0.1562, 0.5, 0.125, 0.5, 0.125, 0.5, 0.1562, 0.5, 0.5625, 0.5, 0.5312, 0.5, 0.5312, 0.5, 0.5625, 0.5, 0.9688, 0.5, 0.9375, 0.5, 0.9375, 0.5, 0.9688, 0.5, 0.125, 0.5, 0.09375, 0.5, 0.09375, 0.5, 0.125, 0.5, 0.4688, 0.5, 0.4688, 0.5, 0.4688, 0.5, 0.4688, 0.5, 0.9375, 0.5, 0.9063, 0.5, 0.9062, 0.5, 0.9375, 0.5, 0.09375, 0.5, 0.0625, 0.5, 0.0625, 0.5, 0.09375, 0.5, 0.5, 0.5, 0.5312, 0.5, 0.5312, 0.5, 0.5, 0.5, 0.9063, 0.5, 0.875, 0.5, 0.875, 0.5, 0.9062, 0.5, 0.0625, 0.5, 0.03125, 0.5, 0.03125, 0.5, 0.0625, 0.5, 0.4688, 0.5, 0.4375, 0.5, 0.4375, 0.5, 0.4688, 0.5, 0.875, 0.5, 0.8438, 0.5, 0.8438, 0.5, 0.875, 0.5, 0.03125, 0.5, 0.0, 0.5, 0.0, 0.5, 0.03125, 0.5, 0.4375, 0.5, 0.4062, 0.5, 0.4062, 0.5, 0.4375, 0.5, 0.8438, 0.5, 0.8125, 0.5, 0.8125, 0.5, 0.8438, 0.5, 0.4062, 0.5, 0.375, 0.5, 0.375, 0.5, 0.4062, 0.5, 0.8125, 0.5, 0.7813, 0.5, 0.7812, 0.5, 0.8125, 0.5, 0.375, 0.5, 0.3438, 0.5, 0.3438, 0.5, 0.375, 0.5, 0.7813, 0.5, 0.75, 0.5, 0.75, 0.5, 0.7812, 0.5, 0.3438, 0.5, 0.3125, 0.5, 0.3125, 0.5, 0.3438, 0.5, 0.75, 0.5, 0.7188, 0.5, 0.7188, 0.5, 0.75, 0.5, 0.3125, 0.5, 0.2812, 0.5, 0.2812, 0.5, 0.3125, 0.5, 0.7188, 0.5, 0.6875, 0.5, 0.6875, 0.5, 0.7188, 0.5, 0.75, 0.49, 0.7968, 0.4854, 0.8418, 0.4717, 0.8833, 0.4496, 0.9197, 0.4197, 0.9496, 0.3833, 0.9717, 0.3418, 0.9854, 0.2968, 0.99, 0.25, 0.9854, 0.2032, 0.9717, 0.1582, 0.9496, 0.1167, 0.9197, 0.08029, 0.8833, 0.05045, 0.8418, 0.02827, 0.7968, 0.01461, 0.75, 0.01, 0.7032, 0.01461, 0.6582, 0.02827, 0.6167, 0.05045, 0.5803, 0.08029, 0.5504, 0.1167, 0.5283, 0.1582, 0.5146, 0.2032, 0.51, 0.25, 0.5146, 0.2968, 0.5283, 0.3418, 0.5504, 0.3833, 0.5803, 0.4197, 0.6167, 0.4496, 0.6582, 0.4717, 0.7032, 0.4854, 0.5938, 0.5, 0.5625, 0.5, 0.5625, 0.5, 0.5938, 0.5, 1.0, 0.5, 0.9688, 0.5, 0.9688, 0.5, 1.0, 0.5, 0.1562, 0.5, 0.125, 0.5, 0.125, 0.5, 0.1562, 0.5, 0.5625, 0.5, 0.5312, 0.5, 0.5312, 0.5, 0.5625, 0.5, 0.9688, 0.5, 0.9375, 0.5, 0.9375, 0.5, 0.9688, 0.5, 0.125, 0.5, 0.09375, 0.5, 0.09375, 0.5, 0.125, 0.5, 0.5312, 0.5, 0.5, 0.5, 0.5, 0.5, 0.5312, 0.5, 0.9375, 0.5, 0.9062, 0.5, 0.9062, 0.5, 0.9375, 0.5, 0.09375, 0.5, 0.0625, 0.5, 0.0625, 0.5, 0.09375, 0.5, 0.5, 0.5, 0.4688, 0.5, 0.4688, 0.5, 0.5, 0.5, 0.9062, 0.5, 0.875, 0.5, 0.875, 0.5, 0.9062, 0.5, 0.0625, 0.5, 0.03125, 0.5, 0.03125, 0.5, 0.0625, 0.5, 0.4688, 0.5, 0.4375, 0.5, 0.4375, 0.5, 0.4688, 0.5, 0.875, 0.5, 0.8438, 0.5, 0.8438, 0.5, 0.875, 0.5, 0.03125, 0.5, 0.0, 0.5, 0.0, 0.5, 0.03125, 0.5, 0.4375, 0.5, 0.4062, 0.5, 0.4062, 0.5, 0.4375, 0.5, 0.8438, 0.5, 0.8125, 0.5, 0.8125, 0.5, 0.8438, 0.5, 0.4062, 0.5, 0.375, 0.5, 0.375, 0.5, 0.4062, 0.5, 0.8125, 0.5, 0.7812, 0.5, 0.7812, 0.5, 0.8125, 0.5, 0.375, 0.5, 0.3438, 0.5, 0.3438, 0.5, 0.375, 0.5, 0.7812, 0.5, 0.75, 0.5, 0.75, 0.5, 0.7812, 0.5, 0.3438, 0.5, 0.3125, 0.5, 0.3125, 0.5, 0.3438, 0.5, 0.75, 0.5, 0.7188, 0.5, 0.7188, 0.5, 0.75, 0.5, 0.3125, 0.5, 0.2812, 0.5, 0.2812, 0.5, 0.3125, 0.5, 0.7188, 0.5, 0.6875, 0.5, 0.6875, 0.5, 0.7188, 0.5, 0.2812, 0.5, 0.25, 0.5, 0.25, 0.5, 0.2812, 0.5, 0.6875, 0.5, 0.6562, 0.5, 0.6562, 0.5, 0.6875, 0.5, 0.25, 0.5, 0.2188, 0.5, 0.2188, 0.5, 0.25, 0.5, 0.6562, 0.5, 0.625, 0.5, 0.625, 0.5, 0.6562, 0.5, 0.2188, 0.5, 0.1875, 0.5, 0.1875, 0.5, 0.2188, 0.5, 0.625, 0.5, 0.5938, 0.5, 0.5938, 0.5, 0.625, 0.5, 0.8125, 1.0, 0.8438, 1.0, 0.8438, 1.0, 0.8125, 1.0, 0.75, 1.0, 0.7812, 1.0, 0.7812, 1.0, 0.75, 1.0, 0.4688, 1.0, 0.5, 1.0, 0.5, 1.0, 0.4688, 1.0, 0.1875, 1.0, 0.2188, 1.0, 0.2188, 1.0, 0.1875, 1.0, 0.875, 1.0, 0.9062, 1.0, 0.9062, 1.0, 0.875, 1.0, 0.5938, 1.0, 0.625, 1.0, 0.625, 1.0, 0.5938, 1.0, 0.3125, 1.0, 0.3438, 1.0, 0.3438, 1.0, 0.3125, 1.0, 0.03125, 1.0, 0.0625, 1.0, 0.0625, 1.0, 0.03125, 1.0, 0.7188, 1.0, 0.75, 1.0, 0.75, 1.0, 0.7188, 1.0, 0.4375, 1.0, 0.4688, 1.0, 0.4688, 1.0, 0.4375, 1.0, 0.1562, 1.0, 0.1875, 1.0, 0.1875, 1.0, 0.1562, 1.0, 0.8438, 1.0, 0.875, 1.0, 0.875, 1.0, 0.8438, 1.0, 0.5625, 1.0, 0.5938, 1.0, 0.5938, 1.0, 0.5625, 1.0, 0.2812, 1.0, 0.3125, 1.0, 0.3125, 1.0, 0.2812, 1.0, 0.9688, 1.0, 1.0, 1.0, 1.0, 1.0, 0.9688, 1.0, 0.0, 1.0, 0.03125, 1.0, 0.03125, 1.0, 0.0, 1.0, 0.6875, 1.0, 0.7188, 1.0, 0.7188, 1.0, 0.6875, 1.0, 0.4062, 1.0, 0.4375, 1.0, 0.4375, 1.0, 0.4062, 1.0, 0.125, 1.0, 0.1562, 1.0, 0.1562, 1.0, 0.125, 1.0, 0.8125, 1.0, 0.8438, 1.0, 0.8438, 1.0, 0.8125, 1.0, 0.5312, 1.0, 0.5625, 1.0, 0.5625, 1.0, 0.5312, 1.0, 0.25, 1.0, 0.2812, 1.0, 0.2812, 1.0, 0.25, 1.0, 0.9375, 1.0, 0.9688, 1.0, 0.9688, 1.0, 0.9375, 1.0, 0.6562, 1.0, 0.6875, 1.0, 0.6875, 1.0, 0.6562, 1.0, 0.375, 1.0, 0.4062, 1.0, 0.4062, 1.0, 0.375, 1.0, 0.09375, 1.0, 0.125, 1.0, 0.125, 1.0, 0.09375, 1.0, 0.7812, 1.0, 0.8125, 1.0, 0.8125, 1.0, 0.7812, 1.0, 0.5, 1.0, 0.5312, 1.0, 0.5312, 1.0, 0.5, 1.0, 0.2188, 1.0, 0.25, 1.0, 0.25, 1.0, 0.2188, 1.0, 0.9062, 1.0, 0.9375, 1.0, 0.9375, 1.0, 0.9062, 1.0, 0.625, 1.0, 0.6562, 1.0, 0.6562, 1.0, 0.625, 1.0, 0.3438, 1.0, 0.375, 1.0, 0.375, 1.0, 0.3438, 1.0, 0.7188, 1.0, 0.75, 1.0, 0.75, 1.0, 0.7188, 1.0, 0.375, 1.0, 0.4062, 1.0, 0.4062, 1.0, 0.375, 1.0, 0.7812, 1.0, 0.8125, 1.0, 0.8125, 1.0, 0.7812, 1.0, 0.3438, 1.0, 0.375, 1.0, 0.375, 1.0, 0.3438, 1.0, 0.75, 1.0, 0.7812, 1.0, 0.7812, 1.0, 0.75, 1.0, 0.3125, 1.0, 0.3438, 1.0, 0.3438, 1.0, 0.3125, 1.0, 0.7188, 1.0, 0.75, 1.0, 0.75, 1.0, 0.7188, 1.0, 0.2812, 1.0, 0.3125, 1.0, 0.3125, 1.0, 0.2812, 1.0, 0.6875, 1.0, 0.7188, 1.0, 0.7188, 1.0, 0.6875, 1.0, 0.25, 1.0, 0.2812, 1.0, 0.2812, 1.0, 0.25, 1.0, 0.6562, 1.0, 0.6875, 1.0, 0.6875, 1.0, 0.6562, 1.0, 0.2188, 1.0, 0.25, 1.0, 0.25, 1.0, 0.2188, 1.0, 0.625, 1.0, 0.6562, 1.0, 0.6562, 1.0, 0.625, 1.0, 0.1875, 1.0, 0.2188, 1.0, 0.2188, 1.0, 0.1875, 1.0, 0.5938, 1.0, 0.625, 1.0, 0.625, 1.0, 0.5938, 1.0, 0.1562, 1.0, 0.1875, 1.0, 0.1875, 1.0, 0.1562, 1.0, 0.5625, 1.0, 0.5938, 1.0, 0.5938, 1.0, 0.5625, 1.0, 0.9688, 1.0, 1.0, 1.0, 1.0, 1.0, 0.9688, 1.0, 0.125, 1.0, 0.1562, 1.0, 0.1562, 1.0, 0.125, 1.0, 0.5312, 1.0, 0.5625, 1.0, 0.5625, 1.0, 0.5312, 1.0, 0.9375, 1.0, 0.9688, 1.0, 0.9688, 1.0, 0.9375, 1.0, 0.09375, 1.0, 0.125, 1.0, 0.125, 1.0, 0.09375, 1.0, 0.5, 1.0, 0.5312, 1.0, 0.5312, 1.0, 0.5, 1.0, 0.9062, 1.0, 0.9375, 1.0, 0.9375, 1.0, 0.9062, 1.0, 0.0625, 1.0, 0.09375, 1.0, 0.09375, 1.0, 0.0625, 1.0, 0.4688, 1.0, 0.5, 1.0, 0.5, 1.0, 0.4688, 1.0, 0.875, 1.0, 0.9062, 1.0, 0.9062, 1.0, 0.875, 1.0, 0.03125, 1.0, 0.0625, 1.0, 0.0625, 1.0, 0.03125, 1.0, 0.4375, 1.0, 0.4688, 1.0, 0.4688, 1.0, 0.4375, 1.0, 0.8438, 1.0, 0.875, 1.0, 0.875, 1.0, 0.8438, 1.0, 0.0, 1.0, 0.03125, 1.0, 0.03125, 1.0, 0.0, 1.0, 0.4062, 1.0, 0.4375, 1.0, 0.4375, 1.0, 0.4062, 1.0, 0.625, 1.0, 0.6562, 1.0, 0.6562, 1.0, 0.625, 1.0, 0.2812, 1.0, 0.3125, 1.0, 0.3125, 1.0, 0.2812, 1.0, 0.6875, 1.0, 0.7188, 1.0, 0.7188, 1.0, 0.6875, 1.0, 0.25, 1.0, 0.2812, 1.0, 0.2812, 1.0, 0.25, 1.0, 0.6562, 1.0, 0.6875, 1.0, 0.6875, 1.0, 0.6562, 1.0, 0.2188, 1.0, 0.25, 1.0, 0.25, 1.0, 0.2188, 1.0, 0.625, 1.0, 0.6562, 1.0, 0.6562, 1.0, 0.625, 1.0, 0.1875, 1.0, 0.2188, 1.0, 0.2188, 1.0, 0.1875, 1.0, 0.5938, 1.0, 0.625, 1.0, 0.625, 1.0, 0.5938, 1.0, 0.1562, 1.0, 0.1875, 1.0, 0.1875, 1.0, 0.1562, 1.0, 0.5625, 1.0, 0.5938, 1.0, 0.5938, 1.0, 0.5625, 1.0, 0.9688, 1.0, 1.0, 1.0, 1.0, 1.0, 0.9688, 1.0, 0.125, 1.0, 0.1562, 1.0, 0.1562, 1.0, 0.125, 1.0, 0.5312, 1.0, 0.5625, 1.0, 0.5625, 1.0, 0.5312, 1.0, 0.9375, 1.0, 0.9688, 1.0, 0.9688, 1.0, 0.9375, 1.0, 0.09375, 1.0, 0.125, 1.0, 0.125, 1.0, 0.09375, 1.0, 0.5, 1.0, 0.5312, 1.0, 0.5312, 1.0, 0.5, 1.0, 0.9062, 1.0, 0.9375, 1.0, 0.9375, 1.0, 0.9062, 1.0, 0.0625, 1.0, 0.09375, 1.0, 0.09375, 1.0, 0.0625, 1.0, 0.4688, 1.0, 0.5, 1.0, 0.5, 1.0, 0.4688, 1.0, 0.875, 1.0, 0.9062, 1.0, 0.9062, 1.0, 0.875, 1.0, 0.03125, 1.0, 0.0625, 1.0, 0.0625, 1.0, 0.03125, 1.0, 0.4375, 1.0, 0.4688, 1.0, 0.4688, 1.0, 0.4375, 1.0, 0.8438, 1.0, 0.875, 1.0, 0.875, 1.0, 0.8438, 1.0, 0.0, 1.0, 0.03125, 1.0, 0.03125, 1.0, 0.0, 1.0, 0.4062, 1.0, 0.4375, 1.0, 0.4375, 1.0, 0.4062, 1.0, 0.8125, 1.0, 0.8438, 1.0, 0.8438, 1.0, 0.8125, 1.0, 0.375, 1.0, 0.4062, 1.0, 0.4062, 1.0, 0.375, 1.0, 0.7812, 1.0, 0.8125, 1.0, 0.8125, 1.0, 0.7812, 1.0, 0.3438, 1.0, 0.375, 1.0, 0.375, 1.0, 0.3438, 1.0, 0.75, 1.0, 0.7812, 1.0, 0.7812, 1.0, 0.75, 1.0, 0.3125, 1.0, 0.3438, 1.0, 0.3438, 1.0, 0.3125, 1.0, 0.2968, 0.4854, 0.25, 0.49, 0.2032, 0.4854, 0.1582, 0.4717, 0.1167, 0.4496, 0.08029, 0.4197, 0.05045, 0.3833, 0.02827, 0.3418, 0.01461, 0.2968, 0.01, 0.25, 0.01461, 0.2032, 0.02827, 0.1582, 0.05045, 0.1167, 0.08029, 0.08029, 0.1167, 0.05045, 0.1582, 0.02827, 0.2032, 0.01461, 0.25, 0.01, 0.2968, 0.01461, 0.3418, 0.02827, 0.3833, 0.05045, 0.4197, 0.08029, 0.4496, 0.1167, 0.4717, 0.1582, 0.4854, 0.2032, 0.49, 0.25, 0.4854, 0.2968, 0.4717, 0.3418, 0.4496, 0.3833, 0.4197, 0.4197, 0.3833, 0.4496, 0.3418, 0.4717, 0.1875, 1.0, 0.2188, 1.0, 0.2188, 1.0, 0.1875, 1.0, 0.5938, 1.0, 0.625, 1.0, 0.625, 1.0, 0.5938, 1.0, 0.1562, 1.0, 0.1875, 1.0, 0.1875, 1.0, 0.1562, 1.0, 0.5625, 1.0, 0.5938, 1.0, 0.5938, 1.0, 0.5625, 1.0, 0.9688, 1.0, 1.0, 1.0, 1.0, 1.0, 0.9688, 1.0, 0.125, 1.0, 0.1562, 1.0, 0.1562, 1.0, 0.125, 1.0, 0.5312, 1.0, 0.5625, 1.0, 0.5625, 1.0, 0.5312, 1.0, 0.9375, 1.0, 0.9688, 1.0, 0.9688, 1.0, 0.9375, 1.0, 0.09375, 1.0, 0.125, 1.0, 0.125, 1.0, 0.09375, 1.0, 0.5, 1.0, 0.5312, 1.0, 0.5312, 1.0, 0.5, 1.0, 0.9062, 1.0, 0.9375, 1.0, 0.9375, 1.0, 0.9062, 1.0, 0.0625, 1.0, 0.09375, 1.0, 0.09375, 1.0, 0.0625, 1.0, 0.4688, 1.0, 0.5, 1.0, 0.5, 1.0, 0.4688, 1.0, 0.875, 1.0, 0.9062, 1.0, 0.9062, 1.0, 0.875, 1.0, 0.03125, 1.0, 0.0625, 1.0, 0.0625, 1.0, 0.03125, 1.0, 0.4375, 1.0, 0.4688, 1.0, 0.4688, 1.0, 0.4375, 1.0, 0.8438, 1.0, 0.875, 1.0, 0.875, 1.0, 0.8438, 1.0, 0.0, 1.0, 0.03125, 1.0, 0.03125, 1.0, 0.0, 1.0, 0.4062, 1.0, 0.4375, 1.0, 0.4375, 1.0, 0.4062, 1.0, 0.8125, 1.0, 0.8438, 1.0, 0.8438, 1.0, 0.8125, 1.0, 0.375, 1.0, 0.4062, 1.0, 0.4062, 1.0, 0.375, 1.0, 0.7812, 1.0, 0.8125, 1.0, 0.8125, 1.0, 0.7812, 1.0, 0.3438, 1.0, 0.375, 1.0, 0.375, 1.0, 0.3438, 1.0, 0.75, 1.0, 0.7812, 1.0, 0.7812, 1.0, 0.75, 1.0, 0.3125, 1.0, 0.3438, 1.0, 0.3438, 1.0, 0.3125, 1.0, 0.7188, 1.0, 0.75, 1.0, 0.75, 1.0, 0.7188, 1.0, 0.2812, 1.0, 0.3125, 1.0, 0.3125, 1.0, 0.2812, 1.0, 0.6875, 1.0, 0.7188, 1.0, 0.7188, 1.0, 0.6875, 1.0, 0.25, 1.0, 0.2812, 1.0, 0.2812, 1.0, 0.25, 1.0, 0.6562, 1.0, 0.6875, 1.0, 0.6875, 1.0, 0.6562, 1.0, 0.2188, 1.0, 0.25, 1.0, 0.25, 1.0, 0.2188, 1.0, 1.0, 0.5, 1.0, 1.0, 0.9688, 1.0, 0.9688, 0.5, 0.9688, 0.5, 0.9688, 1.0, 0.9375, 1.0, 0.9375, 0.5, 0.9375, 0.5, 0.9375, 1.0, 0.9062, 1.0, 0.9062, 0.5, 0.9062, 0.5, 0.9062, 1.0, 0.875, 1.0, 0.875, 0.5, 0.875, 0.5, 0.875, 1.0, 0.8438, 1.0, 0.8438, 0.5, 0.8438, 0.5, 0.8438, 1.0, 0.8125, 1.0, 0.8125, 0.5, 0.8125, 0.5, 0.8125, 1.0, 0.7812, 1.0, 0.7812, 0.5, 0.7812, 0.5, 0.7812, 1.0, 0.75, 1.0, 0.75, 0.5, 0.75, 0.5, 0.75, 1.0, 0.7188, 1.0, 0.7188, 0.5, 0.7188, 0.5, 0.7188, 1.0, 0.6875, 1.0, 0.6875, 0.5, 0.6875, 0.5, 0.6875, 1.0, 0.6562, 1.0, 0.6562, 0.5, 0.6562, 0.5, 0.6562, 1.0, 0.625, 1.0, 0.625, 0.5, 0.625, 0.5, 0.625, 1.0, 0.5938, 1.0, 0.5938, 0.5, 0.5938, 0.5, 0.5938, 1.0, 0.5625, 1.0, 0.5625, 0.5, 0.5625, 0.5, 0.5625, 1.0, 0.5312, 1.0, 0.5312, 0.5, 0.5312, 0.5, 0.5312, 1.0, 0.5, 1.0, 0.5, 0.5, 0.5, 0.5, 0.5, 1.0, 0.4688, 1.0, 0.4688, 0.5, 0.4688, 0.5, 0.4688, 1.0, 0.4375, 1.0, 0.4375, 0.5, 0.4375, 0.5, 0.4375, 1.0, 0.4062, 1.0, 0.4062, 0.5, 0.4062, 0.5, 0.4062, 1.0, 0.375, 1.0, 0.375, 0.5, 0.375, 0.5, 0.375, 1.0, 0.3438, 1.0, 0.3438, 0.5, 0.3438, 0.5, 0.3438, 1.0, 0.3125, 1.0, 0.3125, 0.5, 0.3125, 0.5, 0.3125, 1.0, 0.2812, 1.0, 0.2812, 0.5, 0.2812, 0.5, 0.2812, 1.0, 0.25, 1.0, 0.25, 0.5, 0.25, 0.5, 0.25, 1.0, 0.2188, 1.0, 0.2188, 0.5, 0.2188, 0.5, 0.2188, 1.0, 0.1875, 1.0, 0.1875, 0.5, 0.1875, 0.5, 0.1875, 1.0, 0.1562, 1.0, 0.1562, 0.5, 0.1562, 0.5, 0.1562, 1.0, 0.125, 1.0, 0.125, 0.5, 0.125, 0.5, 0.125, 1.0, 0.09375, 1.0, 0.09375, 0.5, 0.09375, 0.5, 0.09375, 1.0, 0.0625, 1.0, 0.0625, 0.5, 0.9375, 1.0, 0.9688, 1.0, 0.9688, 1.0, 0.9375, 1.0, 0.0625, 0.5, 0.0625, 1.0, 0.03125, 1.0, 0.03125, 0.5, 0.03125, 0.5, 0.03125, 1.0, 0.0, 1.0, 0.0, 0.5, 0.4062, 0.5, 0.375, 0.5, 0.375, 0.5, 0.4062, 0.5, 0.5312, 0.5, 0.5, 0.5, 0.5, 0.5, 0.5312, 0.5, 0.5, 0.5, 0.4688, 0.5, 0.4688, 0.5, 0.5, 0.5, 0.5312, 0.5, 0.5, 0.5, 0.5, 0.5, 0.5312, 0.5, 0.4688, 0.5, 0.5, 0.5, 0.5, 0.5, 0.4688, 0.5, 0.5, 0.5, 0.5312, 0.5, 0.5312, 0.5, 0.5, 0.5, 0.5, 0.5, 0.4688, 0.5, 0.4688, 0.5, 0.5, 0.5, 0.7188, 0.5, 0.6875, 0.5, 0.6875, 0.5, 0.7188, 0.5, 0.3125, 0.5, 0.2812, 0.5, 0.2812, 0.5, 0.3125, 0.5, 0.75, 0.5, 0.7188, 0.5, 0.7188, 0.5, 0.75, 0.5, 0.3438, 0.5, 0.3125, 0.5, 0.3125, 0.5, 0.3438, 0.5, 0.7812, 0.5, 0.75, 0.5, 0.75, 0.5, 0.7812, 0.5, 0.375, 0.5, 0.3438, 0.5, 0.3438, 0.5, 0.375, 0.5, 0.8125, 0.5, 0.7812, 0.5, 0.7812, 0.5, 0.8125, 0.5, 0.4062, 0.5, 0.375, 0.5, 0.375, 0.5, 0.4062, 0.5, 0.8438, 0.5, 0.8125, 0.5, 0.8125, 0.5, 0.8438, 0.5, 0.4375, 0.5, 0.4062, 0.5, 0.4062, 0.5, 0.4375, 0.5, 0.03125, 0.5, 0.0, 0.5, 0.0, 0.5, 0.03125, 0.5, 0.875, 0.5, 0.8438, 0.5, 0.8438, 0.5, 0.875, 0.5, 0.4688, 0.5, 0.4375, 0.5, 0.4375, 0.5, 0.4688, 0.5, 0.0625, 0.5, 0.03125, 0.5, 0.03125, 0.5, 0.0625, 0.5, 0.9063, 0.5, 0.875, 0.5, 0.875, 0.5, 0.9063, 0.5, 0.09375, 0.5, 0.0625, 0.5, 0.0625, 0.5, 0.09375, 0.5, 0.9375, 0.5, 0.9063, 0.5, 0.9063, 0.5, 0.9375, 0.5, 0.125, 0.5, 0.09375, 0.5, 0.09375, 0.5, 0.125, 0.5, 0.9688, 0.5, 0.9375, 0.5, 0.9375, 0.5, 0.9688, 0.5, 0.5625, 0.5, 0.5312, 0.5, 0.5312, 0.5, 0.5625, 0.5, 0.1562, 0.5, 0.125, 0.5, 0.125, 0.5, 0.1562, 0.5, 1.0, 0.5, 0.9688, 0.5, 0.9688, 0.5, 1.0, 0.5, 0.5938, 0.5, 0.5625, 0.5, 0.5625, 0.5, 0.5938, 0.5, 0.1875, 0.5, 0.1562, 0.5, 0.1562, 0.5, 0.1875, 0.5, 0.625, 0.5, 0.5938, 0.5, 0.5938, 0.5, 0.625, 0.5, 0.2188, 0.5, 0.1875, 0.5, 0.1875, 0.5, 0.2188, 0.5, 0.6562, 0.5, 0.625, 0.5, 0.625, 0.5, 0.6562, 0.5, 0.25, 0.5, 0.2188, 0.5, 0.2188, 0.5, 0.25, 0.5, 0.6875, 0.5, 0.6562, 0.5, 0.6562, 0.5, 0.6875, 0.5, 0.2812, 0.5, 0.25, 0.5, 0.25, 0.5, 0.2812, 0.5, 0.5312, 0.5, 0.5312, 0.5, 0.5312, 0.5, 0.5312, 0.5, 0.7188, 0.5, 0.6875, 0.5, 0.6875, 0.5, 0.7188, 0.5, 0.3125, 0.5, 0.2812, 0.5, 0.2812, 0.5, 0.3125, 0.5, 0.75, 0.5, 0.7188, 0.5, 0.7188, 0.5, 0.75, 0.5, 0.3438, 0.5, 0.3125, 0.5, 0.3125, 0.5, 0.3438, 0.5, 0.7812, 0.5, 0.75, 0.5, 0.75, 0.5, 0.7813, 0.5, 0.375, 0.5, 0.3438, 0.5, 0.3438, 0.5, 0.375, 0.5, 0.8125, 0.5, 0.7812, 0.5, 0.7813, 0.5, 0.8125, 0.5, 0.4063, 0.5, 0.375, 0.5, 0.375, 0.5, 0.4062, 0.5, 0.8438, 0.5, 0.8125, 0.5, 0.8125, 0.5, 0.8438, 0.5, 0.4375, 0.5, 0.4063, 0.5, 0.4062, 0.5, 0.4375, 0.5, 0.03125, 0.5, 0.0, 0.5, 0.0, 0.5, 0.03125, 0.5, 0.875, 0.5, 0.8438, 0.5, 0.8438, 0.5, 0.875, 0.5, 0.4688, 0.5, 0.4375, 0.5, 0.4375, 0.5, 0.4688, 0.5, 0.0625, 0.5, 0.03125, 0.5, 0.03125, 0.5, 0.0625, 0.5, 0.9063, 0.5, 0.875, 0.5, 0.875, 0.5, 0.9063, 0.5, 0.09375, 0.5, 0.0625, 0.5, 0.0625, 0.5, 0.09375, 0.5, 0.9375, 0.5, 0.9063, 0.5, 0.9063, 0.5, 0.9375, 0.5, 0.125, 0.5, 0.09375, 0.5, 0.09375, 0.5, 0.125, 0.5, 0.9688, 0.5, 0.9375, 0.5, 0.9375, 0.5, 0.9688, 0.5, 0.5625, 0.5, 0.5312, 0.5, 0.5312, 0.5, 0.5625, 0.5, 0.1562, 0.5, 0.125, 0.5, 0.125, 0.5, 0.1562, 0.5, 1.0, 0.5, 0.9688, 0.5, 0.9688, 0.5, 1.0, 0.5, 0.5938, 0.5, 0.5625, 0.5, 0.5625, 0.5, 0.5938, 0.5, 0.1875, 0.5, 0.1562, 0.5, 0.1562, 0.5, 0.1875, 0.5, 0.625, 0.5, 0.5938, 0.5, 0.5938, 0.5, 0.625, 0.5, 0.2188, 0.5, 0.1875, 0.5, 0.1875, 0.5, 0.2188, 0.5, 0.6562, 0.5, 0.625, 0.5, 0.625, 0.5, 0.6562, 0.5, 0.25, 0.5, 0.2188, 0.5, 0.2188, 0.5, 0.25, 0.5, 0.6875, 0.5, 0.6562, 0.5, 0.6562, 0.5, 0.6875, 0.5, 0.2812, 0.5, 0.25, 0.5, 0.25, 0.5, 0.2812, 0.5, 0.5312, 0.5, 0.5312, 0.5, 0.5312, 0.5, 0.5312, 0.5, 0.5312, 0.5, 0.5312, 0.5, 0.5312, 0.5, 0.5312, 0.5, 0.7188, 0.5, 0.6875, 0.5, 0.6875, 0.5, 0.7188, 0.5, 0.3125, 0.5, 0.2812, 0.5, 0.2812, 0.5, 0.3125, 0.5, 0.75, 0.5, 0.7188, 0.5, 0.7188, 0.5, 0.75, 0.5, 0.3438, 0.5, 0.3125, 0.5, 0.3125, 0.5, 0.3438, 0.5, 0.7813, 0.5, 0.75, 0.5, 0.75, 0.5, 0.7813, 0.5, 0.375, 0.5, 0.3438, 0.5, 0.3438, 0.5, 0.375, 0.5, 0.8125, 0.5, 0.7813, 0.5, 0.7813, 0.5, 0.8125, 0.5, 0.4062, 0.5, 0.375, 0.5, 0.375, 0.5, 0.4062, 0.5, 0.8438, 0.5, 0.8125, 0.5, 0.8125, 0.5, 0.8438, 0.5, 0.4375, 0.5, 0.4062, 0.5, 0.4062, 0.5, 0.4375, 0.5, 0.03125, 0.5, 0.0, 0.5, 0.0, 0.5, 0.03125, 0.5, 0.875, 0.5, 0.8438, 0.5, 0.8438, 0.5, 0.875, 0.5, 0.4688, 0.5, 0.4375, 0.5, 0.4375, 0.5, 0.4688, 0.5, 0.0625, 0.5, 0.03125, 0.5, 0.03125, 0.5, 0.0625, 0.5, 0.9063, 0.5, 0.875, 0.5, 0.875, 0.5, 0.9063, 0.5, 0.09375, 0.5, 0.0625, 0.5, 0.0625, 0.5, 0.09375, 0.5, 0.9375, 0.5, 0.9063, 0.5, 0.9063, 0.5, 0.9375, 0.5, 0.5312, 0.5, 0.5312, 0.5, 0.5312, 0.5, 0.5312, 0.5, 0.125, 0.5, 0.09375, 0.5, 0.09375, 0.5, 0.125, 0.5, 0.9688, 0.5, 0.9375, 0.5, 0.9375, 0.5, 0.9688, 0.5, 0.5625, 0.5, 0.5312, 0.5, 0.5312, 0.5, 0.5625, 0.5, 0.1562, 0.5, 0.125, 0.5, 0.125, 0.5, 0.1562, 0.5, 1.0, 0.5, 0.9688, 0.5, 0.9688, 0.5, 1.0, 0.5, 0.5938, 0.5, 0.5625, 0.5, 0.5625, 0.5, 0.5937, 0.5, 0.1875, 0.5, 0.1562, 0.5, 0.1562, 0.5, 0.1875, 0.5, 0.625, 0.5, 0.5938, 0.5, 0.5937, 0.5, 0.625, 0.5, 0.2188, 0.5, 0.1875, 0.5, 0.1875, 0.5, 0.2188, 0.5, 0.6562, 0.5, 0.625, 0.5, 0.625, 0.5, 0.6562, 0.5, 0.25, 0.5, 0.2188, 0.5, 0.2188, 0.5, 0.25, 0.5, 0.6875, 0.5, 0.6562, 0.5, 0.6562, 0.5, 0.6875, 0.5, 0.2812, 0.5, 0.25, 0.5, 0.25, 0.5, 0.2812, 0.5, 0.2812, 0.5, 0.25, 0.5, 0.25, 0.5, 0.2812, 0.5, 0.6875, 0.5, 0.6562, 0.5, 0.6562, 0.5, 0.6875, 0.5, 0.25, 0.5, 0.2188, 0.5, 0.2188, 0.5, 0.25, 0.5, 0.6562, 0.5, 0.625, 0.5, 0.625, 0.5, 0.6562, 0.5, 0.2188, 0.5, 0.1875, 0.5, 0.1875, 0.5, 0.2188, 0.5, 0.625, 0.5, 0.5938, 0.5, 0.5938, 0.5, 0.625, 0.5, 0.1875, 0.5, 0.1562, 0.5, 0.1562, 0.5, 0.1875, 0.5, 0.5938, 0.5, 0.5625, 0.5, 0.5625, 0.5, 0.5938, 0.5, 1.0, 0.5, 0.9688, 0.5, 0.9688, 0.5, 1.0, 0.5, 0.1562, 0.5, 0.125, 0.5, 0.125, 0.5, 0.1562, 0.5, 0.5625, 0.5, 0.5312, 0.5, 0.5312, 0.5, 0.5625, 0.5, 0.9688, 0.5, 0.9375, 0.5, 0.9375, 0.5, 0.9688, 0.5, 0.125, 0.5, 0.09375, 0.5, 0.09375, 0.5, 0.125, 0.5, 0.4688, 0.5, 0.4688, 0.5, 0.4688, 0.5, 0.4688, 0.5, 0.9375, 0.5, 0.9063, 0.5, 0.9063, 0.5, 0.9375, 0.5, 0.09375, 0.5, 0.0625, 0.5, 0.0625, 0.5, 0.09375, 0.5, 0.9063, 0.5, 0.875, 0.5, 0.875, 0.5, 0.9063, 0.5, 0.0625, 0.5, 0.03125, 0.5, 0.03125, 0.5, 0.0625, 0.5, 0.4688, 0.5, 0.4375, 0.5, 0.4375, 0.5, 0.4688, 0.5, 0.875, 0.5, 0.8438, 0.5, 0.8438, 0.5, 0.875, 0.5, 0.03125, 0.5, 0.0, 0.5, 0.0, 0.5, 0.03125, 0.5, 0.4375, 0.5, 0.4062, 0.5, 0.4063, 0.5, 0.4375, 0.5, 0.8438, 0.5, 0.8125, 0.5, 0.8125, 0.5, 0.8438, 0.5, 0.4062, 0.5, 0.375, 0.5, 0.375, 0.5, 0.4063, 0.5, 0.8125, 0.5, 0.7812, 0.5, 0.7812, 0.5, 0.8125, 0.5, 0.375, 0.5, 0.3438, 0.5, 0.3438, 0.5, 0.375, 0.5, 0.7812, 0.5, 0.75, 0.5, 0.75, 0.5, 0.7812, 0.5, 0.3438, 0.5, 0.3125, 0.5, 0.3125, 0.5, 0.3438, 0.5, 0.75, 0.5, 0.7188, 0.5, 0.7188, 0.5, 0.75, 0.5, 0.3125, 0.5, 0.2812, 0.5, 0.2812, 0.5, 0.3125, 0.5, 0.7188, 0.5, 0.6875, 0.5, 0.6875, 0.5, 0.7188, 0.5, 0.5, 0.5, 0.5312, 0.5, 0.5312, 0.5, 0.5, 0.5, 0.5312, 0.5, 0.5312, 0.5, 0.5312, 0.5, 0.5312, 0.5, 0.2812, 0.5, 0.25, 0.5, 0.25, 0.5, 0.2812, 0.5, 0.6875, 0.5, 0.6562, 0.5, 0.6562, 0.5, 0.6875, 0.5, 0.25, 0.5, 0.2188, 0.5, 0.2188, 0.5, 0.25, 0.5, 0.6562, 0.5, 0.625, 0.5, 0.625, 0.5, 0.6562, 0.5, 0.2188, 0.5, 0.1875, 0.5, 0.1875, 0.5, 0.2188, 0.5, 0.625, 0.5, 0.5937, 0.5, 0.5938, 0.5, 0.625, 0.5, 0.1875, 0.5, 0.1562, 0.5, 0.1562, 0.5, 0.1875, 0.5, 0.5937, 0.5, 0.5625, 0.5, 0.5625, 0.5, 0.5938, 0.5, 1.0, 0.5, 0.9688, 0.5, 0.9688, 0.5, 1.0, 0.5, 0.1562, 0.5, 0.125, 0.5, 0.125, 0.5, 0.1562, 0.5, 0.5625, 0.5, 0.5312, 0.5, 0.5312, 0.5, 0.5625, 0.5, 0.9688, 0.5, 0.9375, 0.5, 0.9375, 0.5, 0.9688, 0.5, 0.125, 0.5, 0.09375, 0.5, 0.09375, 0.5, 0.125, 0.5, 0.9375, 0.5, 0.9062, 0.5, 0.9063, 0.5, 0.9375, 0.5, 0.09375, 0.5, 0.0625, 0.5, 0.0625, 0.5, 0.09375, 0.5, 0.9062, 0.5, 0.875, 0.5, 0.875, 0.5, 0.9063, 0.5, 0.0625, 0.5, 0.03125, 0.5, 0.03125, 0.5, 0.0625, 0.5, 0.4688, 0.5, 0.4375, 0.5, 0.4375, 0.5, 0.4688, 0.5, 0.875, 0.5, 0.8438, 0.5, 0.8438, 0.5, 0.875, 0.5, 0.03125, 0.5, 0.0, 0.5, 0.0, 0.5, 0.03125, 0.5, 0.4375, 0.5, 0.4062, 0.5, 0.4062, 0.5, 0.4375, 0.5, 0.8438, 0.5, 0.8125, 0.5, 0.8125, 0.5, 0.8438, 0.5, 0.4062, 0.5, 0.375, 0.5, 0.375, 0.5, 0.4062, 0.5, 0.8125, 0.5, 0.7812, 0.5, 0.7812, 0.5, 0.8125, 0.5, 0.375, 0.5, 0.3437, 0.5, 0.3438, 0.5, 0.375, 0.5, 0.7812, 0.5, 0.75, 0.5, 0.75, 0.5, 0.7812, 0.5, 0.3437, 0.5, 0.3125, 0.5, 0.3125, 0.5, 0.3438, 0.5, 0.75, 0.5, 0.7188, 0.5, 0.7188, 0.5, 0.75, 0.5, 0.3125, 0.5, 0.2812, 0.5, 0.2812, 0.5, 0.3125, 0.5, 0.7188, 0.5, 0.6875, 0.5, 0.6875, 0.5, 0.7188, 0.5, 0.4688, 0.5, 0.5, 0.5, 0.5, 0.5, 0.4688, 0.5, 0.5312, 0.5, 0.5312, 0.5, 0.5312, 0.5, 0.5312, 0.5, 0.4688, 0.5, 0.5, 0.5, 0.5, 0.5, 0.4688, 0.5, 0.2812, 0.5, 0.25, 0.5, 0.25, 0.5, 0.2812, 0.5, 0.6875, 0.5, 0.6562, 0.5, 0.6562, 0.5, 0.6875, 0.5, 0.25, 0.5, 0.2188, 0.5, 0.2188, 0.5, 0.25, 0.5, 0.6562, 0.5, 0.625, 0.5, 0.625, 0.5, 0.6562, 0.5, 0.2188, 0.5, 0.1875, 0.5, 0.1875, 0.5, 0.2188, 0.5, 0.625, 0.5, 0.5938, 0.5, 0.5938, 0.5, 0.625, 0.5, 0.1875, 0.5, 0.1562, 0.5, 0.1562, 0.5, 0.1875, 0.5, 0.5938, 0.5, 0.5625, 0.5, 0.5625, 0.5, 0.5938, 0.5, 1.0, 0.5, 0.9688, 0.5, 0.9688, 0.5, 1.0, 0.5, 0.1562, 0.5, 0.125, 0.5, 0.125, 0.5, 0.1562, 0.5, 0.5625, 0.5, 0.5312, 0.5, 0.5312, 0.5, 0.5625, 0.5, 0.9688, 0.5, 0.9375, 0.5, 0.9375, 0.5, 0.9688, 0.5, 0.125, 0.5, 0.09375, 0.5, 0.09375, 0.5, 0.125, 0.5, 0.4688, 0.5, 0.4688, 0.5, 0.4688, 0.5, 0.4688, 0.5, 0.9375, 0.5, 0.9063, 0.5, 0.9063, 0.5, 0.9375, 0.5, 0.09375, 0.5, 0.0625, 0.5, 0.0625, 0.5, 0.09375, 0.5, 0.9063, 0.5, 0.875, 0.5, 0.875, 0.5, 0.9063, 0.5, 0.0625, 0.5, 0.03125, 0.5, 0.03125, 0.5, 0.0625, 0.5, 0.4688, 0.5, 0.4375, 0.5, 0.4375, 0.5, 0.4688, 0.5, 0.875, 0.5, 0.8438, 0.5, 0.8438, 0.5, 0.875, 0.5, 0.03125, 0.5, 0.0, 0.5, 0.0, 0.5, 0.03125, 0.5, 0.4375, 0.5, 0.4062, 0.5, 0.4062, 0.5, 0.4375, 0.5, 0.8438, 0.5, 0.8125, 0.5, 0.8125, 0.5, 0.8438, 0.5, 0.4062, 0.5, 0.375, 0.5, 0.375, 0.5, 0.4062, 0.5, 0.8125, 0.5, 0.7812, 0.5, 0.7812, 0.5, 0.8125, 0.5, 0.375, 0.5, 0.3438, 0.5, 0.3438, 0.5, 0.375, 0.5, 0.7812, 0.5, 0.75, 0.5, 0.75, 0.5, 0.7812, 0.5, 0.3438, 0.5, 0.3125, 0.5, 0.3125, 0.5, 0.3438, 0.5, 0.75, 0.5, 0.7188, 0.5, 0.7188, 0.5, 0.75, 0.5, 0.3125, 0.5, 0.2812, 0.5, 0.2812, 0.5, 0.3125, 0.5, 0.7188, 0.5, 0.6875, 0.5, 0.6875, 0.5, 0.7188, 0.5, 0.5312, 0.5, 0.5, 0.5, 0.5, 0.5, 0.5312, 0.5, 0.5, 0.5, 0.4688, 0.5, 0.4688, 0.5, 0.5, 0.5, 0.4688, 0.5, 0.4688, 0.5, 0.4688, 0.5, 0.4688, 0.5, 0.5, 0.5, 0.4688, 0.5, 0.4688, 0.5, 0.5, 0.5, 0.7188, 0.5, 0.6875, 0.5, 0.6875, 0.5, 0.7188, 0.5, 0.3125, 0.5, 0.2812, 0.5, 0.2812, 0.5, 0.3125, 0.5, 0.75, 0.5, 0.7188, 0.5, 0.7188, 0.5, 0.75, 0.5, 0.3438, 0.5, 0.3125, 0.5, 0.3125, 0.5, 0.3437, 0.5, 0.7812, 0.5, 0.75, 0.5, 0.75, 0.5, 0.7812, 0.5, 0.375, 0.5, 0.3438, 0.5, 0.3437, 0.5, 0.375, 0.5, 0.8125, 0.5, 0.7812, 0.5, 0.7812, 0.5, 0.8125, 0.5, 0.4062, 0.5, 0.375, 0.5, 0.375, 0.5, 0.4062, 0.5, 0.8438, 0.5, 0.8125, 0.5, 0.8125, 0.5, 0.8438, 0.5, 0.4375, 0.5, 0.4062, 0.5, 0.4062, 0.5, 0.4375, 0.5, 0.03125, 0.5, 0.0, 0.5, 0.0, 0.5, 0.03125, 0.5, 0.875, 0.5, 0.8438, 0.5, 0.8438, 0.5, 0.875, 0.5, 0.4688, 0.5, 0.4375, 0.5, 0.4375, 0.5, 0.4688, 0.5, 0.0625, 0.5, 0.03125, 0.5, 0.03125, 0.5, 0.0625, 0.5, 0.9062, 0.5, 0.875, 0.5, 0.875, 0.5, 0.9062, 0.5, 0.09375, 0.5, 0.0625, 0.5, 0.0625, 0.5, 0.09375, 0.5, 0.9375, 0.5, 0.9062, 0.5, 0.9062, 0.5, 0.9375, 0.5, 0.125, 0.5, 0.09375, 0.5, 0.09375, 0.5, 0.125, 0.5, 0.9688, 0.5, 0.9375, 0.5, 0.9375, 0.5, 0.9688, 0.5, 0.5625, 0.5, 0.5312, 0.5, 0.5312, 0.5, 0.5625, 0.5, 0.1562, 0.5, 0.125, 0.5, 0.125, 0.5, 0.1562, 0.5, 1.0, 0.5, 0.9688, 0.5, 0.9688, 0.5, 1.0, 0.5, 0.5938, 0.5, 0.5625, 0.5, 0.5625, 0.5, 0.5937, 0.5, 0.1875, 0.5, 0.1562, 0.5, 0.1562, 0.5, 0.1875, 0.5, 0.625, 0.5, 0.5938, 0.5, 0.5937, 0.5, 0.625, 0.5, 0.2188, 0.5, 0.1875, 0.5, 0.1875, 0.5, 0.2188, 0.5, 0.6562, 0.5, 0.625, 0.5, 0.625, 0.5, 0.6562, 0.5, 0.25, 0.5, 0.2188, 0.5, 0.2188, 0.5, 0.25, 0.5, 0.6875, 0.5, 0.6562, 0.5, 0.6562, 0.5, 0.6875, 0.5, 0.2812, 0.5, 0.25, 0.5, 0.25, 0.5, 0.2812, 0.5, 0.5312, 0.5, 0.5312, 0.5, 0.5312, 0.5, 0.5312, 0.5, 0.5, 0.5, 0.4688, 0.5, 0.4688, 0.5, 0.5, 0.5, 0.5312, 0.5, 0.5, 0.5, 0.5, 0.5, 0.5312, 0.5, 0.4688, 0.5, 0.4688, 0.5, 0.4688, 0.5, 0.4688, 0.5, 0.4688, 0.5, 0.5, 0.5, 0.5, 0.5, 0.4688, 0.5, 0.4688, 0.5, 0.4688, 0.5, 0.4688, 0.5, 0.4688, 0.5, 0.5, 0.5, 0.5312, 0.5, 0.5312, 0.5, 0.5, 0.5, 0.4688, 0.5, 0.4688, 0.5, 0.4688, 0.5, 0.4688, 0.5, 0.5, 0.5, 0.4688, 0.5, 0.4688, 0.5, 0.5, 0.5, 0.5312, 0.5, 0.5, 0.5, 0.5, 0.5, 0.5312, 0.5, 0.4688, 0.5, 0.4688, 0.5, 0.4688, 0.5, 0.4688, 0.5, 0.5312, 0.5, 0.5312, 0.5, 0.5312, 0.5, 0.5312, 0.5, 0.4688, 0.5, 0.4688, 0.5, 0.4688, 0.5, 0.4688, 0.5, 0.5312, 0.5, 0.5, 0.5, 0.5, 0.5, 0.5312, 0.5, 0.4688, 0.5, 0.4688, 0.5, 0.5312, 0.5, 0.5312, 0.5, 0.5312, 0.5, 0.5312, 0.5, 0.5312, 0.5, 0.5312, 0.5, 0.5312, 0.5, 0.5, 0.5, 0.5, 0.5, 0.5312, 0.5, 0.4688, 0.5, 0.4688, 0.5, 0.4688, 0.5, 0.4688, 0.5, 0.5312, 0.5, 0.5, 0.5, 0.5, 0.5, 0.5312, 0.5, 0.5, 0.5, 0.4688, 0.5, 0.4688, 0.5, 0.5, 0.5, 0.5, 0.5, 0.4688, 0.5, 0.4688, 0.5, 0.5, 0.5, 0.4688, 0.5, 0.5, 0.5, 0.5, 0.5, 0.4688, 0.5, 0.5312, 0.5, 0.5312, 0.5, 0.5312, 0.5, 0.5312, 0.5, 0.5, 0.5, 0.4688, 0.5, 0.4688, 0.5, 0.5, 0.5, 0.5312, 0.5, 0.5, 0.5, 0.5, 0.5, 0.5312, 0.5, 0.4688, 0.5, 0.4688, 0.5, 0.4688, 0.5, 0.4688, 0.5, 0.5312, 0.5, 0.5, 0.5, 0.5, 0.5, 0.5312, 0.5, 0.5312, 0.5, 0.5312, 0.5, 0.5312, 0.5, 0.5312, 0.5, 0.5, 0.5, 0.4688, 0.5, 0.4688, 0.5, 0.5, 0.5, 0.5312, 0.5, 0.5312, 0.5, 0.5312, 0.5, 0.5312, 0.5, 0.4688, 0.5, 0.4688, 0.5, 0.4688, 0.5, 0.4688, 0.5, 0.4688, 0.5, 0.4688, 0.5, 0.4688, 0.5, 0.4688, 0.5, 0.5, 0.5, 0.4688, 0.5, 0.4688, 0.5, 0.5, 0.5, 0.5312, 0.5, 0.5312, 0.5, 0.5312, 0.5, 0.5312, 0.5, 0.5312, 0.5, 0.5, 0.5, 0.5, 0.5, 0.5312, 0.5, 0.5, 0.5, 0.4688, 0.5, 0.4688, 0.5, 0.5, 0.5, 0.5312, 0.5, 0.5, 0.5, 0.5, 0.5, 0.5312, 0.5, 0.4688, 0.5, 0.4688, 0.5, 0.4688, 0.5, 0.4688, 0.5, 0.4688, 0.5, 0.4688, 0.5, 0.4688, 0.5, 0.4688, 0.5, 0.5312, 0.5, 0.5312, 0.5, 0.5312, 0.5, 0.5312, 0.5, 0.4688, 0.5, 0.5, 0.5, 0.5, 0.5, 0.4688, 0.5, 0.4688, 0.5, 0.4688, 0.5, 0.4688, 0.5, 0.4688, 0.5, 0.5312, 0.5, 0.5, 0.5, 0.5, 0.5, 0.5312, 0.5, 0.5, 0.5, 0.4688, 0.5, 0.4688, 0.5, 0.5, 0.5, 0.5312, 0.5, 0.5312, 0.5, 0.5312, 0.5, 0.5312, 0.5, 0.5, 0.5, 0.5312, 0.5, 0.5312, 0.5, 0.5, 0.5, 0.5312, 0.5, 0.5312, 0.5, 0.5312, 0.5, 0.5312, 0.5, 0.5, 0.5, 0.4688, 0.5, 0.4688, 0.5, 0.5, 0.5, 0.5312, 0.5, 0.5312, 0.5, 0.5312, 0.5, 0.5312, 0.5, 0.4688, 0.5, 0.4688, 0.5, 0.4688, 0.5, 0.4688, 0.5, 0.5312, 0.5, 0.5, 0.5, 0.5, 0.5, 0.5312, 0.5, 0.5, 0.5, 0.5312, 0.5, 0.5312, 0.5, 0.5, 0.5, 0.3125, 1.0, 0.3438, 1.0, 0.3438, 0.5, 0.3125, 0.5, 0.125, 0.5, 0.09375, 0.5, 0.09375, 0.5, 0.125, 0.5, 0.8125, 0.5, 0.7812, 0.5, 0.7812, 0.5, 0.8125, 0.5, 0.5312, 0.5, 0.5, 0.5, 0.5, 0.5, 0.5312, 0.5, 0.25, 0.5, 0.2188, 0.5, 0.2188, 0.5, 0.25, 0.5, 0.9375, 0.5, 0.9062, 0.5, 0.9062, 0.5, 0.9375, 0.5, 0.6562, 0.5, 0.625, 0.5, 0.625, 0.5, 0.6562, 0.5, 0.375, 0.5, 0.3438, 0.5, 0.3438, 0.5, 0.375, 0.5, 0.09375, 0.5, 0.0625, 0.5, 0.0625, 0.5, 0.09375, 0.5, 0.7812, 0.5, 0.75, 0.5, 0.75, 0.5, 0.7812, 0.5, 0.5, 0.5, 0.4688, 0.5, 0.4688, 0.5, 0.5, 0.5, 0.2188, 0.5, 0.1875, 0.5, 0.1875, 0.5, 0.2188, 0.5, 0.9062, 0.5, 0.875, 0.5, 0.875, 0.5, 0.9062, 0.5, 0.625, 0.5, 0.5938, 0.5, 0.5938, 0.5, 0.625, 0.5, 0.3438, 0.5, 0.3125, 0.5, 0.3125, 0.5, 0.3438, 0.5, 0.0625, 0.5, 0.03125, 0.5, 0.03125, 0.5, 0.0625, 0.5, 0.75, 0.5, 0.7188, 0.5, 0.7188, 0.5, 0.75, 0.5, 0.4688, 0.5, 0.4375, 0.5, 0.4375, 0.5, 0.4688, 0.5, 0.1875, 0.5, 0.1562, 0.5, 0.1562, 0.5, 0.1875, 0.5, 0.875, 0.5, 0.8438, 0.5, 0.8438, 0.5, 0.875, 0.5, 0.5938, 0.5, 0.5625, 0.5, 0.5625, 0.5, 0.5938, 0.5, 0.3125, 0.5, 0.2812, 0.5, 0.2812, 0.5, 0.3125, 0.5, 1.0, 0.5, 0.9688, 0.5, 0.9688, 0.5, 1.0, 0.5, 0.03125, 0.5, 0.0, 0.5, 0.0, 0.5, 0.03125, 0.5, 0.7188, 0.5, 0.6875, 0.5, 0.6875, 0.5, 0.7188, 0.5, 0.4375, 0.5, 0.4062, 0.5, 0.4062, 0.5, 0.4375, 0.5, 0.1562, 0.5, 0.125, 0.5, 0.125, 0.5, 0.1562, 0.5, 0.8438, 0.5, 0.8125, 0.5, 0.8125, 0.5, 0.8438, 0.5, 0.5625, 0.5, 0.5312, 0.5, 0.5312, 0.5, 0.5625, 0.5, 0.2812, 0.5, 0.25, 0.5, 0.25, 0.5, 0.2812, 0.5, 0.9688, 0.5, 0.9375, 0.5, 0.9375, 0.5, 0.9688, 0.5, 0.6875, 0.5, 0.6562, 0.5, 0.6562, 0.5, 0.6875, 0.5, 0.2812, 1.0, 0.3125, 1.0, 0.3125, 0.5, 0.2812, 0.5, 0.6562, 1.0, 0.6875, 1.0, 0.6875, 1.0, 0.6562, 1.0, 0.375, 1.0, 0.4062, 1.0, 0.4062, 1.0, 0.375, 1.0, 0.09375, 1.0, 0.125, 1.0, 0.125, 1.0, 0.09375, 1.0, 0.7812, 1.0, 0.8125, 1.0, 0.8125, 1.0, 0.7812, 1.0, 0.5, 1.0, 0.5312, 1.0, 0.5312, 1.0, 0.5, 1.0, 0.2188, 1.0, 0.25, 1.0, 0.25, 1.0, 0.2188, 1.0, 0.9062, 1.0, 0.9375, 1.0, 0.9375, 1.0, 0.9062, 1.0, 0.625, 1.0, 0.6562, 1.0, 0.6562, 1.0, 0.625, 1.0, 0.3438, 1.0, 0.375, 1.0, 0.375, 1.0, 0.3438, 1.0, 0.0625, 1.0, 0.09375, 1.0, 0.09375, 1.0, 0.0625, 1.0, 0.75, 1.0, 0.7812, 1.0, 0.7812, 1.0, 0.75, 1.0, 0.4688, 1.0, 0.5, 1.0, 0.5, 1.0, 0.4688, 1.0, 0.1875, 1.0, 0.2188, 1.0, 0.2188, 1.0, 0.1875, 1.0, 0.875, 1.0, 0.9062, 1.0, 0.9062, 1.0, 0.875, 1.0, 0.5938, 1.0, 0.625, 1.0, 0.625, 1.0, 0.5938, 1.0, 0.3125, 1.0, 0.3438, 1.0, 0.3438, 1.0, 0.3125, 1.0, 0.03125, 1.0, 0.0625, 1.0, 0.0625, 1.0, 0.03125, 1.0, 0.7188, 1.0, 0.75, 1.0, 0.75, 1.0, 0.7188, 1.0, 0.4375, 1.0, 0.4688, 1.0, 0.4688, 1.0, 0.4375, 1.0, 0.1562, 1.0, 0.1875, 1.0, 0.1875, 1.0, 0.1562, 1.0, 0.8438, 1.0, 0.875, 1.0, 0.875, 1.0, 0.8438, 1.0, 0.5625, 1.0, 0.5938, 1.0, 0.5938, 1.0, 0.5625, 1.0, 0.2812, 1.0, 0.3125, 1.0, 0.3125, 1.0, 0.2812, 1.0, 0.9688, 1.0, 1.0, 1.0, 1.0, 1.0, 0.9688, 1.0, 0.0, 1.0, 0.03125, 1.0, 0.03125, 1.0, 0.0, 1.0, 0.6875, 1.0, 0.7188, 1.0, 0.7188, 1.0, 0.6875, 1.0, 0.4062, 1.0, 0.4375, 1.0, 0.4375, 1.0, 0.4062, 1.0, 0.125, 1.0, 0.1562, 1.0, 0.1562, 1.0, 0.125, 1.0, 0.8125, 1.0, 0.8438, 1.0, 0.8438, 1.0, 0.8125, 1.0, 0.5312, 1.0, 0.5625, 1.0, 0.5625, 1.0, 0.5312, 1.0, 0.25, 1.0, 0.2812, 1.0, 0.2812, 1.0, 0.25, 1.0, 0.25, 1.0, 0.2812, 1.0, 0.2812, 0.5, 0.25, 0.5, 0.2188, 1.0, 0.25, 1.0, 0.25, 0.5, 0.2188, 0.5, 0.1875, 1.0, 0.2188, 1.0, 0.2188, 0.5, 0.1875, 0.5, 0.1562, 1.0, 0.1875, 1.0, 0.1875, 0.5, 0.1562, 0.5, 0.125, 1.0, 0.1562, 1.0, 0.1562, 0.5, 0.125, 0.5, 0.09375, 1.0, 0.125, 1.0, 0.125, 0.5, 0.09375, 0.5, 0.0625, 1.0, 0.09375, 1.0, 0.09375, 0.5, 0.0625, 0.5, 0.03125, 1.0, 0.0625, 1.0, 0.0625, 0.5, 0.03125, 0.5, 0.0, 1.0, 0.03125, 1.0, 0.03125, 0.5, 0.0, 0.5, 0.9688, 1.0, 1.0, 1.0, 1.0, 0.5, 0.9688, 0.5, 0.9375, 1.0, 0.9688, 1.0, 0.9688, 0.5, 0.9375, 0.5, 0.9062, 1.0, 0.9375, 1.0, 0.9375, 0.5, 0.9062, 0.5, 0.875, 1.0, 0.9062, 1.0, 0.9062, 0.5, 0.875, 0.5, 0.8438, 1.0, 0.875, 1.0, 0.875, 0.5, 0.8438, 0.5, 0.7812, 1.0, 0.8125, 1.0, 0.8125, 0.5, 0.7812, 0.5, 0.8125, 1.0, 0.8438, 1.0, 0.8438, 0.5, 0.8125, 0.5, 0.625, 1.0, 0.6562, 1.0, 0.6562, 0.5, 0.625, 0.5, 0.6562, 1.0, 0.6875, 1.0, 0.6875, 0.5, 0.6562, 0.5, 0.6875, 1.0, 0.7188, 1.0, 0.7188, 0.5, 0.6875, 0.5, 0.7188, 1.0, 0.75, 1.0, 0.75, 0.5, 0.7188, 0.5, 0.75, 1.0, 0.7812, 1.0, 0.7812, 0.5, 0.75, 0.5, 0.3438, 1.0, 0.375, 1.0, 0.375, 0.5, 0.3438, 0.5, 0.375, 1.0, 0.4062, 1.0, 0.4062, 0.5, 0.375, 0.5, 0.4062, 1.0, 0.4375, 1.0, 0.4375, 0.5, 0.4062, 0.5, 0.4375, 1.0, 0.4688, 1.0, 0.4688, 0.5, 0.4375, 0.5, 0.4688, 1.0, 0.5, 1.0, 0.5, 0.5, 0.4688, 0.5, 0.5, 1.0, 0.5312, 1.0, 0.5312, 0.5, 0.5, 0.5, 0.5312, 1.0, 0.5625, 1.0, 0.5625, 0.5, 0.5312, 0.5, 0.5625, 1.0, 0.5938, 1.0, 0.5938, 0.5, 0.5625, 0.5, 0.5938, 1.0, 0.625, 1.0, 0.625, 0.5, 0.5938, 0.5])
me_cylinder.use_mirror_x = True
me_cylinder.use_mirror_y = True
me_cylinder.use_mirror_z = True
me_cylinder.update()

# ---- objects
ob_empty = bpy.data.objects.new('Empty', None)
ob_cylinder = bpy.data.objects.new('Cylinder', me_cylinder)

# ---- transforms, parenting, visibility, modifiers, constraints
ob_empty.location = (0.0, 0.0, 0.0)
ob_empty.empty_display_type = 'IMAGE'
ob_empty.empty_display_size = 5.0
ob_cylinder.location = (-0.3, 0.0, 0.0)
ob_cylinder.rotation_euler = (0.0, 1.571, -0.0)
ob_cylinder.scale = (0.01, 0.01, 0.01)
ob_cylinder.use_mesh_mirror_x = True
ob_cylinder.use_mesh_mirror_y = True
ob_cylinder.use_mesh_mirror_z = True

# ---- collection membership
col_collection.objects.link(ob_empty)
col_collection.objects.link(ob_cylinder)

# ---- scene / render settings (as saved in the file)
scene.frame_start = 1; scene.frame_end = 250; scene.frame_set(1)
scene.render.engine = 'BLENDER_EEVEE_NEXT'
scene.cycles.sampling_pattern = 'TABULATED_SOBOL'
scene.cycles.use_light_tree = False
scene.view_settings.view_transform = 'Filmic'
bpy.context.view_layer.update()

# ---- added for rendering (the .blend has no active camera and no usable light): camera, sun
cam_auto = bpy.data.cameras.new('AutoCamera')
cam_auto.lens = 50.0
cam_auto.sensor_width = 36.0
cam_auto.clip_end = 1000.0
ob_auto_camera = bpy.data.objects.new('AutoCamera', cam_auto)
scene.collection.objects.link(ob_auto_camera)
ob_auto_camera.location = (0.0963424, -0.475083, 0.316999)
ob_auto_camera.rotation_euler = (1.09748, -7.21219e-08, 0.694738)
scene.camera = ob_auto_camera
light_auto_sun = bpy.data.lights.new('AutoSun', 'SUN')
light_auto_sun.energy = 3.0
light_auto_sun.angle = 0.0523599
ob_auto_sun = bpy.data.objects.new('AutoSun', light_auto_sun)
scene.collection.objects.link(ob_auto_sun)
ob_auto_sun.rotation_euler = (0.872665, 0.174533, 0.523599)
bpy.context.view_layer.update()
